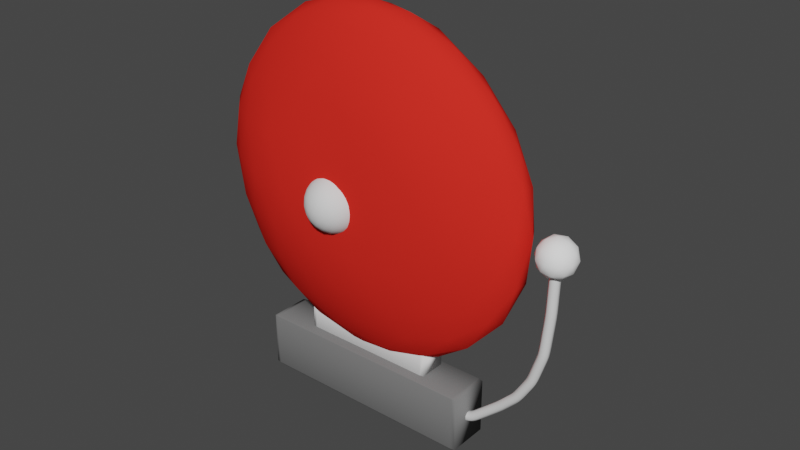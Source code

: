 # Source: School_Bell.blend  (saved by Blender 2.81.16; exported with 4.5.12 LTS)
import bpy
from mathutils import Matrix  # noqa: F401  (used for matrix-valued properties, if any)

bpy.ops.wm.read_factory_settings(use_empty=True)
scene = bpy.context.scene
scene.name = 'Scene'

# ---- collections
col_collection = bpy.data.collections.new('Collection'); scene.collection.children.link(col_collection)

# ---- materials (node trees are filled in below, after node groups)
mat_red = bpy.data.materials.new('Red')
mat_red.use_transparent_shadow = False
mat_red.diffuse_color = (0.8, 0.02687, 0.01829, 1.0)
mat_red.roughness = 0.07725
mat_red.metallic = 0.2698
mat_white = bpy.data.materials.new('White')
mat_white.use_transparent_shadow = False
mat_white.roughness = 0.1937
mat_white.metallic = 0.1534
mat_grey = bpy.data.materials.new('Grey')
mat_grey.use_transparent_shadow = False
mat_grey.diffuse_color = (0.1845, 0.1845, 0.1845, 1.0)
mat_grey.roughness = 0.6434
mat_grey.metallic = 0.2434
mat_white_2 = bpy.data.materials.new('White 2')
mat_white_2.use_transparent_shadow = False
mat_white_2.roughness = 0.6243
mat_light_grey = bpy.data.materials.new('Light Grey')
mat_light_grey.use_transparent_shadow = False
mat_light_grey.diffuse_color = (1.0, 1.0, 1.0, 1.0)
mat_light_grey.specular_intensity = 0.4418
mat_light_grey.metallic = 0.5397

# ---- material node trees

# ---- world
world_world = bpy.data.worlds.new('World'); scene.world = world_world
world_world.use_nodes = True; world_world.node_tree.nodes.clear()
_N = world_world.node_tree.nodes; _L = world_world.node_tree.links
n0 = _N.new('ShaderNodeOutputWorld'); n0.name = 'World Output'; n0.location = (300, 300)
n1 = _N.new('ShaderNodeBackground'); n1.name = 'Background'; n1.location = (10, 300)
n1.inputs[0].default_value = (0.05088, 0.05088, 0.05088, 1.0)
_L.new(n1.outputs[0], n0.inputs[0])
n0.is_active_output = True
world_world.color = (0.05088, 0.05088, 0.05088)
world_world.use_sun_shadow = False
world_world.sun_shadow_jitter_overblur = 0.0

# ---- meshes
me_icosphere_001 = bpy.data.meshes.new('Icosphere.001')
me_icosphere_001.from_pydata([(0.0, 0.0, -1.0), (0.7236, -0.5475, -0.4472), (-0.2764, -1.101, -0.4472), (-0.8944, -0.009384, -0.4472), (-0.2764, 0.4668, -0.4472), (0.7236, 0.482, -0.4472), (0.2764, -1.166, 0.4472), (-0.7236, -0.5876, 0.4472), (-0.7236, 0.4785, 0.4472), (0.2764, 0.4461, 0.4472), (0.8944, -0.01821, 0.4472), (0.0, -0.05265, 1.0), (-0.2328, -0.8292, -0.6575), (-0.1625, -0.5125, -0.8507), (-0.07761, -0.2389, -0.9679), (0.2032, -0.1521, -0.9679), (0.4253, -0.3299, -0.8507), (0.6095, -0.467, -0.6575), (0.5319, -0.7666, -0.5023), (0.2629, -0.9887, -0.5257), (-0.02964, -1.09, -0.5023), (0.8127, 0.2938, -0.5023), (0.8506, 0.0, -0.5257), (0.8127, -0.2959, -0.5023), (0.2032, 0.1465, -0.9679), (0.4253, 0.3023, -0.8507), (0.6095, 0.4225, -0.6575), (-0.7534, -0.02921, -0.6575), (-0.5257, -0.02081, -0.8507), (-0.2511, -1.856e-05, -0.9679), (-0.484, -0.8906, -0.5023), (-0.6882, -0.5797, -0.5257), (-0.8311, -0.2678, -0.5023), (-0.2328, 0.5337, -0.6575), (-0.1625, 0.4657, -0.8507), (-0.07761, 0.2387, -0.9679), (-0.8311, 0.2253, -0.5023), (-0.6882, 0.4412, -0.5257), (-0.484, 0.5091, -0.5023), (-0.02964, 0.4732, -0.5023), (0.2629, 0.4966, -0.5257), (0.5319, 0.5353, -0.5023), (0.9566, -0.154, 0.2511), (0.9511, -0.3383, -1.752e-08), (0.8607, -0.476, -0.2512), (0.8607, 0.4217, -0.2512), (0.9511, 0.3003, 1.752e-08), (0.9566, 0.1461, 0.2511), (0.1552, -1.268, 0.2512), (0.0, -1.342, -1.752e-08), (-0.1552, -1.291, -0.2512), (0.6872, -0.7862, -0.2512), (0.5878, -1.031, 1.752e-08), (0.436, -1.197, 0.2512), (-0.8607, -0.5005, 0.2512), (-0.9511, -0.3444, -1.752e-08), (-0.9566, -0.1545, -0.2511), (-0.436, -1.18, -0.2512), (-0.5878, -1.126, 1.752e-08), (-0.6872, -0.8807, 0.2512), (-0.6872, 0.5237, 0.2512), (-0.5878, 0.4797, -1.752e-08), (-0.436, 0.4525, -0.2512), (-0.9566, 0.1464, -0.2511), (-0.9511, 0.3005, 1.752e-08), (-0.8607, 0.4222, 0.2512), (0.436, 0.4367, 0.2512), (0.5878, 0.4871, -1.752e-08), (0.6872, 0.5327, -0.2512), (-0.1552, 0.3413, -0.2512), (0.0, 0.2552, 1.752e-08), (0.1552, 0.3453, 0.2512), (0.8311, -0.2952, 0.5023), (0.6882, -0.6497, 0.5257), (0.484, -0.9894, 0.5023), (0.02964, -1.132, 0.5023), (-0.2629, -1.021, 0.5257), (-0.5319, -0.7969, 0.5023), (-0.8127, -0.3064, 0.5023), (-0.8506, -0.0006319, 0.5257), (-0.8127, 0.2935, 0.5023), (-0.5319, 0.5328, 0.5023), (-0.2629, 0.4974, 0.5257), (0.02964, 0.4493, 0.5023), (0.484, 0.4769, 0.5023), (0.6882, 0.4182, 0.5257), (0.8311, 0.2126, 0.5023), (0.07761, -0.3063, 0.9679), (0.1625, -0.6068, 0.8507), (0.2328, -0.9433, 0.6575), (0.7534, -0.05685, 0.6575), (0.5257, -0.04047, 0.8507), (0.2511, -0.0202, 0.9679), (-0.2032, -0.2068, 0.9679), (-0.4253, -0.3386, 0.8507), (-0.6095, -0.4626, 0.6575), (-0.2032, 0.106, 0.9679), (-0.4253, 0.2983, 0.8507), (-0.6095, 0.4244, 0.6575), (0.07761, 0.2004, 0.9679), (0.1625, 0.4369, 0.8507), (0.2328, 0.5079, 0.6575), (0.3618, 0.2513, 0.8944), (0.6382, 0.2127, 0.7236), (0.4472, 0.441, 0.7236), (-0.1382, 0.3654, 0.8944), (-0.05279, 0.4902, 0.7236), (-0.3618, 0.4999, 0.7236), (-0.4472, -0.01094, 0.8944), (-0.6708, 0.1625, 0.7236), (-0.6708, -0.1629, 0.7236), (-0.1382, -0.5353, 0.8944), (-0.3618, -0.6781, 0.7236), (-0.05279, -0.8782, 0.7236), (0.3618, -0.3059, 0.8944), (0.4472, -0.6738, 0.7236), (0.6382, -0.3592, 0.7236), (0.8618, 0.4079, 0.2764), (0.809, 0.4986, 0.0), (0.6708, 0.5157, 0.2764), (-0.1382, 0.3587, 0.2764), (-0.309, 0.3404, -4.92e-07), (-0.4472, 0.4566, 0.2764), (-0.9472, 0.1619, 0.2764), (-1.0, -0.008971, 6.232e-07), (-0.9472, -0.1689, 0.2764), (-0.4472, -1.161, 0.2764), (-0.309, -1.338, -7.872e-07), (-0.1382, -1.249, 0.2764), (0.6708, -0.8876, 0.2764), (0.809, -0.6849, -1.902e-06), (0.8618, -0.476, 0.2764), (0.309, 0.3519, -2.615e-14), (0.4472, 0.4805, -0.2764), (0.1382, 0.3557, -0.2764), (-0.809, 0.4979, -7.845e-14), (-0.6708, 0.5255, -0.2764), (-0.8618, 0.4089, -0.2764), (-0.809, -0.7184, 8.031e-14), (-0.8618, -0.4702, -0.2764), (-0.6708, -0.8575, -0.2764), (0.309, -1.249, 2.802e-14), (0.1382, -1.246, -0.2764), (0.4472, -1.054, -0.2764), (1.0, -0.008339, 0.0), (0.9472, -0.168, -0.2764), (0.9472, 0.1615, -0.2764), (0.3618, 0.5033, -0.7236), (0.1382, 0.4093, -0.8944), (0.05279, 0.5374, -0.7236), (-0.4472, 0.4608, -0.7236), (-0.3618, 0.258, -0.8944), (-0.6382, 0.2368, -0.7236), (-0.6382, -0.3124, -0.7236), (-0.3618, -0.2784, -0.8944), (-0.4472, -0.6022, -0.7236), (0.6708, 0.1618, -0.7236), (0.6708, -0.1664, -0.7236), (0.4472, -0.005863, -0.8944), (0.05279, -0.7679, -0.7236), (0.1382, -0.4451, -0.8944), (0.3618, -0.6602, -0.7236)], [], [(0, 15, 14), (1, 17, 23), (0, 14, 29), (0, 29, 35), (0, 35, 24), (1, 23, 44), (2, 20, 50), (3, 32, 56), (4, 38, 62), (5, 41, 68), (1, 44, 51), (2, 50, 57), (3, 56, 63), (4, 62, 69), (5, 68, 45), (6, 74, 89), (7, 77, 95), (8, 80, 98), (9, 83, 101), (10, 86, 90), (92, 99, 11), (91, 102, 92), (90, 103, 91), (92, 102, 99), (102, 100, 99), (91, 103, 102), (103, 104, 102), (102, 104, 100), (104, 101, 100), (90, 86, 103), (86, 85, 103), (103, 85, 104), (85, 84, 104), (104, 84, 101), (84, 9, 101), (99, 96, 11), (100, 105, 99), (101, 106, 100), (99, 105, 96), (105, 97, 96), (100, 106, 105), (106, 107, 105), (105, 107, 97), (107, 98, 97), (101, 83, 106), (83, 82, 106), (106, 82, 107), (82, 81, 107), (107, 81, 98), (81, 8, 98), (96, 93, 11), (97, 108, 96), (98, 109, 97), (96, 108, 93), (108, 94, 93), (97, 109, 108), (109, 110, 108), (108, 110, 94), (110, 95, 94), (98, 80, 109), (80, 79, 109), (109, 79, 110), (79, 78, 110), (110, 78, 95), (78, 7, 95), (93, 87, 11), (94, 111, 93), (95, 112, 94), (93, 111, 87), (111, 88, 87), (94, 112, 111), (112, 113, 111), (111, 113, 88), (113, 89, 88), (95, 77, 112), (77, 76, 112), (112, 76, 113), (76, 75, 113), (113, 75, 89), (75, 6, 89), (87, 92, 11), (88, 114, 87), (89, 115, 88), (87, 114, 92), (114, 91, 92), (88, 115, 114), (115, 116, 114), (114, 116, 91), (116, 90, 91), (89, 74, 115), (74, 73, 115), (115, 73, 116), (73, 72, 116), (116, 72, 90), (72, 10, 90), (47, 86, 10), (46, 117, 47), (45, 118, 46), (47, 117, 86), (117, 85, 86), (46, 118, 117), (118, 119, 117), (117, 119, 85), (119, 84, 85), (45, 68, 118), (68, 67, 118), (118, 67, 119), (67, 66, 119), (119, 66, 84), (66, 9, 84), (71, 83, 9), (70, 120, 71), (69, 121, 70), (71, 120, 83), (120, 82, 83), (70, 121, 120), (121, 122, 120), (120, 122, 82), (122, 81, 82), (69, 62, 121), (62, 61, 121), (121, 61, 122), (61, 60, 122), (122, 60, 81), (60, 8, 81), (65, 80, 8), (64, 123, 65), (63, 124, 64), (65, 123, 80), (123, 79, 80), (64, 124, 123), (124, 125, 123), (123, 125, 79), (125, 78, 79), (63, 56, 124), (56, 55, 124), (124, 55, 125), (55, 54, 125), (125, 54, 78), (54, 7, 78), (59, 77, 7), (58, 126, 59), (57, 127, 58), (59, 126, 77), (126, 76, 77), (58, 127, 126), (127, 128, 126), (126, 128, 76), (128, 75, 76), (57, 50, 127), (50, 49, 127), (127, 49, 128), (49, 48, 128), (128, 48, 75), (48, 6, 75), (53, 74, 6), (52, 129, 53), (51, 130, 52), (53, 129, 74), (129, 73, 74), (52, 130, 129), (130, 131, 129), (129, 131, 73), (131, 72, 73), (51, 44, 130), (44, 43, 130), (130, 43, 131), (43, 42, 131), (131, 42, 72), (42, 10, 72), (66, 71, 9), (67, 132, 66), (68, 133, 67), (66, 132, 71), (132, 70, 71), (67, 133, 132), (133, 134, 132), (132, 134, 70), (134, 69, 70), (68, 41, 133), (41, 40, 133), (133, 40, 134), (40, 39, 134), (134, 39, 69), (39, 4, 69), (60, 65, 8), (61, 135, 60), (62, 136, 61), (60, 135, 65), (135, 64, 65), (61, 136, 135), (136, 137, 135), (135, 137, 64), (137, 63, 64), (62, 38, 136), (38, 37, 136), (136, 37, 137), (37, 36, 137), (137, 36, 63), (36, 3, 63), (54, 59, 7), (55, 138, 54), (56, 139, 55), (54, 138, 59), (138, 58, 59), (55, 139, 138), (139, 140, 138), (138, 140, 58), (140, 57, 58), (56, 32, 139), (32, 31, 139), (139, 31, 140), (31, 30, 140), (140, 30, 57), (30, 2, 57), (48, 53, 6), (49, 141, 48), (50, 142, 49), (48, 141, 53), (141, 52, 53), (49, 142, 141), (142, 143, 141), (141, 143, 52), (143, 51, 52), (50, 20, 142), (20, 19, 142), (142, 19, 143), (19, 18, 143), (143, 18, 51), (18, 1, 51), (42, 47, 10), (43, 144, 42), (44, 145, 43), (42, 144, 47), (144, 46, 47), (43, 145, 144), (145, 146, 144), (144, 146, 46), (146, 45, 46), (44, 23, 145), (23, 22, 145), (145, 22, 146), (22, 21, 146), (146, 21, 45), (21, 5, 45), (26, 41, 5), (25, 147, 26), (24, 148, 25), (26, 147, 41), (147, 40, 41), (25, 148, 147), (148, 149, 147), (147, 149, 40), (149, 39, 40), (24, 35, 148), (35, 34, 148), (148, 34, 149), (34, 33, 149), (149, 33, 39), (33, 4, 39), (33, 38, 4), (34, 150, 33), (35, 151, 34), (33, 150, 38), (150, 37, 38), (34, 151, 150), (151, 152, 150), (150, 152, 37), (152, 36, 37), (35, 29, 151), (29, 28, 151), (151, 28, 152), (28, 27, 152), (152, 27, 36), (27, 3, 36), (27, 32, 3), (28, 153, 27), (29, 154, 28), (27, 153, 32), (153, 31, 32), (28, 154, 153), (154, 155, 153), (153, 155, 31), (155, 30, 31), (29, 14, 154), (14, 13, 154), (154, 13, 155), (13, 12, 155), (155, 12, 30), (12, 2, 30), (21, 26, 5), (22, 156, 21), (23, 157, 22), (21, 156, 26), (156, 25, 26), (22, 157, 156), (157, 158, 156), (156, 158, 25), (158, 24, 25), (23, 17, 157), (17, 16, 157), (157, 16, 158), (16, 15, 158), (158, 15, 24), (15, 0, 24), (12, 20, 2), (13, 159, 12), (14, 160, 13), (12, 159, 20), (159, 19, 20), (13, 160, 159), (160, 161, 159), (159, 161, 19), (161, 18, 19), (14, 15, 160), (15, 16, 160), (160, 16, 161), (16, 17, 161), (161, 17, 18), (17, 1, 18)])
me_icosphere_001.polygons.foreach_set('use_smooth', [True] * 320)
_uv = me_icosphere_001.uv_layers.new(name='UVMap')
_uv.uv.foreach_set('vector', [0.8182, 0.0, 0.7955, 0.03937, 0.8409, 0.03937, 0.7273, 0.1575, 0.7045, 0.1181, 0.6818, 0.1575, 0.09091, 0.0, 0.06818, 0.03937, 0.1136, 0.03937, 0.2727, 0.0, 0.25, 0.03937, 0.2955, 0.03937, 0.4545, 0.0, 0.4318, 0.03937, 0.4773, 0.03937, 0.7273, 0.1575, 0.6818, 0.1575, 0.7045, 0.1968, 0.9091, 0.1575, 0.8636, 0.1575, 0.8864, 0.1968, 0.1818, 0.1575, 0.1364, 0.1575, 0.1591, 0.1968, 0.3636, 0.1575, 0.3182, 0.1575, 0.3409, 0.1968, 0.5455, 0.1575, 0.5, 0.1575, 0.5227, 0.1968, 0.7273, 0.1575, 0.7045, 0.1968, 0.75, 0.1968, 0.9091, 0.1575, 0.8864, 0.1968, 0.9318, 0.1968, 0.1818, 0.1575, 0.1591, 0.1968, 0.2045, 0.1968, 0.3636, 0.1575, 0.3409, 0.1968, 0.3864, 0.1968, 0.5455, 0.1575, 0.5227, 0.1968, 0.5682, 0.1968, 0.8182, 0.3149, 0.7727, 0.3149, 0.7955, 0.3543, 1.0, 0.3149, 0.9545, 0.3149, 0.9773, 0.3543, 0.2727, 0.3149, 0.2273, 0.3149, 0.25, 0.3543, 0.4545, 0.3149, 0.4091, 0.3149, 0.4318, 0.3543, 0.6364, 0.3149, 0.5909, 0.3149, 0.6136, 0.3543, 0.5682, 0.433, 0.5227, 0.433, 0.5455, 0.4724, 0.5909, 0.3937, 0.5455, 0.3937, 0.5682, 0.433, 0.6136, 0.3543, 0.5682, 0.3543, 0.5909, 0.3937, 0.5682, 0.433, 0.5455, 0.3937, 0.5227, 0.433, 0.5455, 0.3937, 0.5, 0.3937, 0.5227, 0.433, 0.5909, 0.3937, 0.5682, 0.3543, 0.5455, 0.3937, 0.5682, 0.3543, 0.5227, 0.3543, 0.5455, 0.3937, 0.5455, 0.3937, 0.5227, 0.3543, 0.5, 0.3937, 0.5227, 0.3543, 0.4773, 0.3543, 0.5, 0.3937, 0.6136, 0.3543, 0.5909, 0.3149, 0.5682, 0.3543, 0.5909, 0.3149, 0.5455, 0.3149, 0.5682, 0.3543, 0.5682, 0.3543, 0.5455, 0.3149, 0.5227, 0.3543, 0.5455, 0.3149, 0.5, 0.3149, 0.5227, 0.3543, 0.5227, 0.3543, 0.5, 0.3149, 0.4773, 0.3543, 0.5, 0.3149, 0.4545, 0.3149, 0.4773, 0.3543, 0.3864, 0.433, 0.3409, 0.433, 0.3636, 0.4724, 0.4091, 0.3937, 0.3636, 0.3937, 0.3864, 0.433, 0.4318, 0.3543, 0.3864, 0.3543, 0.4091, 0.3937, 0.3864, 0.433, 0.3636, 0.3937, 0.3409, 0.433, 0.3636, 0.3937, 0.3182, 0.3937, 0.3409, 0.433, 0.4091, 0.3937, 0.3864, 0.3543, 0.3636, 0.3937, 0.3864, 0.3543, 0.3409, 0.3543, 0.3636, 0.3937, 0.3636, 0.3937, 0.3409, 0.3543, 0.3182, 0.3937, 0.3409, 0.3543, 0.2955, 0.3543, 0.3182, 0.3937, 0.4318, 0.3543, 0.4091, 0.3149, 0.3864, 0.3543, 0.4091, 0.3149, 0.3636, 0.3149, 0.3864, 0.3543, 0.3864, 0.3543, 0.3636, 0.3149, 0.3409, 0.3543, 0.3636, 0.3149, 0.3182, 0.3149, 0.3409, 0.3543, 0.3409, 0.3543, 0.3182, 0.3149, 0.2955, 0.3543, 0.3182, 0.3149, 0.2727, 0.3149, 0.2955, 0.3543, 0.2045, 0.433, 0.1591, 0.433, 0.1818, 0.4724, 0.2273, 0.3937, 0.1818, 0.3937, 0.2045, 0.433, 0.25, 0.3543, 0.2045, 0.3543, 0.2273, 0.3937, 0.2045, 0.433, 0.1818, 0.3937, 0.1591, 0.433, 0.1818, 0.3937, 0.1364, 0.3937, 0.1591, 0.433, 0.2273, 0.3937, 0.2045, 0.3543, 0.1818, 0.3937, 0.2045, 0.3543, 0.1591, 0.3543, 0.1818, 0.3937, 0.1818, 0.3937, 0.1591, 0.3543, 0.1364, 0.3937, 0.1591, 0.3543, 0.1136, 0.3543, 0.1364, 0.3937, 0.25, 0.3543, 0.2273, 0.3149, 0.2045, 0.3543, 0.2273, 0.3149, 0.1818, 0.3149, 0.2045, 0.3543, 0.2045, 0.3543, 0.1818, 0.3149, 0.1591, 0.3543, 0.1818, 0.3149, 0.1364, 0.3149, 0.1591, 0.3543, 0.1591, 0.3543, 0.1364, 0.3149, 0.1136, 0.3543, 0.1364, 0.3149, 0.09091, 0.3149, 0.1136, 0.3543, 0.9318, 0.433, 0.8864, 0.433, 0.9091, 0.4724, 0.9545, 0.3937, 0.9091, 0.3937, 0.9318, 0.433, 0.9773, 0.3543, 0.9318, 0.3543, 0.9545, 0.3937, 0.9318, 0.433, 0.9091, 0.3937, 0.8864, 0.433, 0.9091, 0.3937, 0.8636, 0.3937, 0.8864, 0.433, 0.9545, 0.3937, 0.9318, 0.3543, 0.9091, 0.3937, 0.9318, 0.3543, 0.8864, 0.3543, 0.9091, 0.3937, 0.9091, 0.3937, 0.8864, 0.3543, 0.8636, 0.3937, 0.8864, 0.3543, 0.8409, 0.3543, 0.8636, 0.3937, 0.9773, 0.3543, 0.9545, 0.3149, 0.9318, 0.3543, 0.9545, 0.3149, 0.9091, 0.3149, 0.9318, 0.3543, 0.9318, 0.3543, 0.9091, 0.3149, 0.8864, 0.3543, 0.9091, 0.3149, 0.8636, 0.3149, 0.8864, 0.3543, 0.8864, 0.3543, 0.8636, 0.3149, 0.8409, 0.3543, 0.8636, 0.3149, 0.8182, 0.3149, 0.8409, 0.3543, 0.75, 0.433, 0.7045, 0.433, 0.7273, 0.4724, 0.7727, 0.3937, 0.7273, 0.3937, 0.75, 0.433, 0.7955, 0.3543, 0.75, 0.3543, 0.7727, 0.3937, 0.75, 0.433, 0.7273, 0.3937, 0.7045, 0.433, 0.7273, 0.3937, 0.6818, 0.3937, 0.7045, 0.433, 0.7727, 0.3937, 0.75, 0.3543, 0.7273, 0.3937, 0.75, 0.3543, 0.7045, 0.3543, 0.7273, 0.3937, 0.7273, 0.3937, 0.7045, 0.3543, 0.6818, 0.3937, 0.7045, 0.3543, 0.6591, 0.3543, 0.6818, 0.3937, 0.7955, 0.3543, 0.7727, 0.3149, 0.75, 0.3543, 0.7727, 0.3149, 0.7273, 0.3149, 0.75, 0.3543, 0.75, 0.3543, 0.7273, 0.3149, 0.7045, 0.3543, 0.7273, 0.3149, 0.6818, 0.3149, 0.7045, 0.3543, 0.7045, 0.3543, 0.6818, 0.3149, 0.6591, 0.3543, 0.6818, 0.3149, 0.6364, 0.3149, 0.6591, 0.3543, 0.6136, 0.2756, 0.5909, 0.3149, 0.6364, 0.3149, 0.5909, 0.2362, 0.5682, 0.2756, 0.6136, 0.2756, 0.5682, 0.1968, 0.5455, 0.2362, 0.5909, 0.2362, 0.6136, 0.2756, 0.5682, 0.2756, 0.5909, 0.3149, 0.5682, 0.2756, 0.5455, 0.3149, 0.5909, 0.3149, 0.5909, 0.2362, 0.5455, 0.2362, 0.5682, 0.2756, 0.5455, 0.2362, 0.5227, 0.2756, 0.5682, 0.2756, 0.5682, 0.2756, 0.5227, 0.2756, 0.5455, 0.3149, 0.5227, 0.2756, 0.5, 0.3149, 0.5455, 0.3149, 0.5682, 0.1968, 0.5227, 0.1968, 0.5455, 0.2362, 0.5227, 0.1968, 0.5, 0.2362, 0.5455, 0.2362, 0.5455, 0.2362, 0.5, 0.2362, 0.5227, 0.2756, 0.5, 0.2362, 0.4773, 0.2756, 0.5227, 0.2756, 0.5227, 0.2756, 0.4773, 0.2756, 0.5, 0.3149, 0.4773, 0.2756, 0.4545, 0.3149, 0.5, 0.3149, 0.4318, 0.2756, 0.4091, 0.3149, 0.4545, 0.3149, 0.4091, 0.2362, 0.3864, 0.2756, 0.4318, 0.2756, 0.3864, 0.1968, 0.3636, 0.2362, 0.4091, 0.2362, 0.4318, 0.2756, 0.3864, 0.2756, 0.4091, 0.3149, 0.3864, 0.2756, 0.3636, 0.3149, 0.4091, 0.3149, 0.4091, 0.2362, 0.3636, 0.2362, 0.3864, 0.2756, 0.3636, 0.2362, 0.3409, 0.2756, 0.3864, 0.2756, 0.3864, 0.2756, 0.3409, 0.2756, 0.3636, 0.3149, 0.3409, 0.2756, 0.3182, 0.3149, 0.3636, 0.3149, 0.3864, 0.1968, 0.3409, 0.1968, 0.3636, 0.2362, 0.3409, 0.1968, 0.3182, 0.2362, 0.3636, 0.2362, 0.3636, 0.2362, 0.3182, 0.2362, 0.3409, 0.2756, 0.3182, 0.2362, 0.2955, 0.2756, 0.3409, 0.2756, 0.3409, 0.2756, 0.2955, 0.2756, 0.3182, 0.3149, 0.2955, 0.2756, 0.2727, 0.3149, 0.3182, 0.3149, 0.25, 0.2756, 0.2273, 0.3149, 0.2727, 0.3149, 0.2273, 0.2362, 0.2045, 0.2756, 0.25, 0.2756, 0.2045, 0.1968, 0.1818, 0.2362, 0.2273, 0.2362, 0.25, 0.2756, 0.2045, 0.2756, 0.2273, 0.3149, 0.2045, 0.2756, 0.1818, 0.3149, 0.2273, 0.3149, 0.2273, 0.2362, 0.1818, 0.2362, 0.2045, 0.2756, 0.1818, 0.2362, 0.1591, 0.2756, 0.2045, 0.2756, 0.2045, 0.2756, 0.1591, 0.2756, 0.1818, 0.3149, 0.1591, 0.2756, 0.1364, 0.3149, 0.1818, 0.3149, 0.2045, 0.1968, 0.1591, 0.1968, 0.1818, 0.2362, 0.1591, 0.1968, 0.1364, 0.2362, 0.1818, 0.2362, 0.1818, 0.2362, 0.1364, 0.2362, 0.1591, 0.2756, 0.1364, 0.2362, 0.1136, 0.2756, 0.1591, 0.2756, 0.1591, 0.2756, 0.1136, 0.2756, 0.1364, 0.3149, 0.1136, 0.2756, 0.09091, 0.3149, 0.1364, 0.3149, 0.9773, 0.2756, 0.9545, 0.3149, 1.0, 0.3149, 0.9545, 0.2362, 0.9318, 0.2756, 0.9773, 0.2756, 0.9318, 0.1968, 0.9091, 0.2362, 0.9545, 0.2362, 0.9773, 0.2756, 0.9318, 0.2756, 0.9545, 0.3149, 0.9318, 0.2756, 0.9091, 0.3149, 0.9545, 0.3149, 0.9545, 0.2362, 0.9091, 0.2362, 0.9318, 0.2756, 0.9091, 0.2362, 0.8864, 0.2756, 0.9318, 0.2756, 0.9318, 0.2756, 0.8864, 0.2756, 0.9091, 0.3149, 0.8864, 0.2756, 0.8636, 0.3149, 0.9091, 0.3149, 0.9318, 0.1968, 0.8864, 0.1968, 0.9091, 0.2362, 0.8864, 0.1968, 0.8636, 0.2362, 0.9091, 0.2362, 0.9091, 0.2362, 0.8636, 0.2362, 0.8864, 0.2756, 0.8636, 0.2362, 0.8409, 0.2756, 0.8864, 0.2756, 0.8864, 0.2756, 0.8409, 0.2756, 0.8636, 0.3149, 0.8409, 0.2756, 0.8182, 0.3149, 0.8636, 0.3149, 0.7955, 0.2756, 0.7727, 0.3149, 0.8182, 0.3149, 0.7727, 0.2362, 0.75, 0.2756, 0.7955, 0.2756, 0.75, 0.1968, 0.7273, 0.2362, 0.7727, 0.2362, 0.7955, 0.2756, 0.75, 0.2756, 0.7727, 0.3149, 0.75, 0.2756, 0.7273, 0.3149, 0.7727, 0.3149, 0.7727, 0.2362, 0.7273, 0.2362, 0.75, 0.2756, 0.7273, 0.2362, 0.7045, 0.2756, 0.75, 0.2756, 0.75, 0.2756, 0.7045, 0.2756, 0.7273, 0.3149, 0.7045, 0.2756, 0.6818, 0.3149, 0.7273, 0.3149, 0.75, 0.1968, 0.7045, 0.1968, 0.7273, 0.2362, 0.7045, 0.1968, 0.6818, 0.2362, 0.7273, 0.2362, 0.7273, 0.2362, 0.6818, 0.2362, 0.7045, 0.2756, 0.6818, 0.2362, 0.6591, 0.2756, 0.7045, 0.2756, 0.7045, 0.2756, 0.6591, 0.2756, 0.6818, 0.3149, 0.6591, 0.2756, 0.6364, 0.3149, 0.6818, 0.3149, 0.4773, 0.2756, 0.4318, 0.2756, 0.4545, 0.3149, 0.5, 0.2362, 0.4545, 0.2362, 0.4773, 0.2756, 0.5227, 0.1968, 0.4773, 0.1968, 0.5, 0.2362, 0.4773, 0.2756, 0.4545, 0.2362, 0.4318, 0.2756, 0.4545, 0.2362, 0.4091, 0.2362, 0.4318, 0.2756, 0.5, 0.2362, 0.4773, 0.1968, 0.4545, 0.2362, 0.4773, 0.1968, 0.4318, 0.1968, 0.4545, 0.2362, 0.4545, 0.2362, 0.4318, 0.1968, 0.4091, 0.2362, 0.4318, 0.1968, 0.3864, 0.1968, 0.4091, 0.2362, 0.5227, 0.1968, 0.5, 0.1575, 0.4773, 0.1968, 0.5, 0.1575, 0.4545, 0.1575, 0.4773, 0.1968, 0.4773, 0.1968, 0.4545, 0.1575, 0.4318, 0.1968, 0.4545, 0.1575, 0.4091, 0.1575, 0.4318, 0.1968, 0.4318, 0.1968, 0.4091, 0.1575, 0.3864, 0.1968, 0.4091, 0.1575, 0.3636, 0.1575, 0.3864, 0.1968, 0.2955, 0.2756, 0.25, 0.2756, 0.2727, 0.3149, 0.3182, 0.2362, 0.2727, 0.2362, 0.2955, 0.2756, 0.3409, 0.1968, 0.2955, 0.1968, 0.3182, 0.2362, 0.2955, 0.2756, 0.2727, 0.2362, 0.25, 0.2756, 0.2727, 0.2362, 0.2273, 0.2362, 0.25, 0.2756, 0.3182, 0.2362, 0.2955, 0.1968, 0.2727, 0.2362, 0.2955, 0.1968, 0.25, 0.1968, 0.2727, 0.2362, 0.2727, 0.2362, 0.25, 0.1968, 0.2273, 0.2362, 0.25, 0.1968, 0.2045, 0.1968, 0.2273, 0.2362, 0.3409, 0.1968, 0.3182, 0.1575, 0.2955, 0.1968, 0.3182, 0.1575, 0.2727, 0.1575, 0.2955, 0.1968, 0.2955, 0.1968, 0.2727, 0.1575, 0.25, 0.1968, 0.2727, 0.1575, 0.2273, 0.1575, 0.25, 0.1968, 0.25, 0.1968, 0.2273, 0.1575, 0.2045, 0.1968, 0.2273, 0.1575, 0.1818, 0.1575, 0.2045, 0.1968, 0.1136, 0.2756, 0.06818, 0.2756, 0.09091, 0.3149, 0.1364, 0.2362, 0.09091, 0.2362, 0.1136, 0.2756, 0.1591, 0.1968, 0.1136, 0.1968, 0.1364, 0.2362, 0.1136, 0.2756, 0.09091, 0.2362, 0.06818, 0.2756, 0.09091, 0.2362, 0.04545, 0.2362, 0.06818, 0.2756, 0.1364, 0.2362, 0.1136, 0.1968, 0.09091, 0.2362, 0.1136, 0.1968, 0.06818, 0.1968, 0.09091, 0.2362, 0.09091, 0.2362, 0.06818, 0.1968, 0.04545, 0.2362, 0.06818, 0.1968, 0.02273, 0.1968, 0.04545, 0.2362, 0.1591, 0.1968, 0.1364, 0.1575, 0.1136, 0.1968, 0.1364, 0.1575, 0.09091, 0.1575, 0.1136, 0.1968, 0.1136, 0.1968, 0.09091, 0.1575, 0.06818, 0.1968, 0.09091, 0.1575, 0.04545, 0.1575, 0.06818, 0.1968, 0.06818, 0.1968, 0.04545, 0.1575, 0.02273, 0.1968, 0.04545, 0.1575, 0.0, 0.1575, 0.02273, 0.1968, 0.8409, 0.2756, 0.7955, 0.2756, 0.8182, 0.3149, 0.8636, 0.2362, 0.8182, 0.2362, 0.8409, 0.2756, 0.8864, 0.1968, 0.8409, 0.1968, 0.8636, 0.2362, 0.8409, 0.2756, 0.8182, 0.2362, 0.7955, 0.2756, 0.8182, 0.2362, 0.7727, 0.2362, 0.7955, 0.2756, 0.8636, 0.2362, 0.8409, 0.1968, 0.8182, 0.2362, 0.8409, 0.1968, 0.7955, 0.1968, 0.8182, 0.2362, 0.8182, 0.2362, 0.7955, 0.1968, 0.7727, 0.2362, 0.7955, 0.1968, 0.75, 0.1968, 0.7727, 0.2362, 0.8864, 0.1968, 0.8636, 0.1575, 0.8409, 0.1968, 0.8636, 0.1575, 0.8182, 0.1575, 0.8409, 0.1968, 0.8409, 0.1968, 0.8182, 0.1575, 0.7955, 0.1968, 0.8182, 0.1575, 0.7727, 0.1575, 0.7955, 0.1968, 0.7955, 0.1968, 0.7727, 0.1575, 0.75, 0.1968, 0.7727, 0.1575, 0.7273, 0.1575, 0.75, 0.1968, 0.6591, 0.2756, 0.6136, 0.2756, 0.6364, 0.3149, 0.6818, 0.2362, 0.6364, 0.2362, 0.6591, 0.2756, 0.7045, 0.1968, 0.6591, 0.1968, 0.6818, 0.2362, 0.6591, 0.2756, 0.6364, 0.2362, 0.6136, 0.2756, 0.6364, 0.2362, 0.5909, 0.2362, 0.6136, 0.2756, 0.6818, 0.2362, 0.6591, 0.1968, 0.6364, 0.2362, 0.6591, 0.1968, 0.6136, 0.1968, 0.6364, 0.2362, 0.6364, 0.2362, 0.6136, 0.1968, 0.5909, 0.2362, 0.6136, 0.1968, 0.5682, 0.1968, 0.5909, 0.2362, 0.7045, 0.1968, 0.6818, 0.1575, 0.6591, 0.1968, 0.6818, 0.1575, 0.6364, 0.1575, 0.6591, 0.1968, 0.6591, 0.1968, 0.6364, 0.1575, 0.6136, 0.1968, 0.6364, 0.1575, 0.5909, 0.1575, 0.6136, 0.1968, 0.6136, 0.1968, 0.5909, 0.1575, 0.5682, 0.1968, 0.5909, 0.1575, 0.5455, 0.1575, 0.5682, 0.1968, 0.5227, 0.1181, 0.5, 0.1575, 0.5455, 0.1575, 0.5, 0.07873, 0.4773, 0.1181, 0.5227, 0.1181, 0.4773, 0.03937, 0.4545, 0.07873, 0.5, 0.07873, 0.5227, 0.1181, 0.4773, 0.1181, 0.5, 0.1575, 0.4773, 0.1181, 0.4545, 0.1575, 0.5, 0.1575, 0.5, 0.07873, 0.4545, 0.07873, 0.4773, 0.1181, 0.4545, 0.07873, 0.4318, 0.1181, 0.4773, 0.1181, 0.4773, 0.1181, 0.4318, 0.1181, 0.4545, 0.1575, 0.4318, 0.1181, 0.4091, 0.1575, 0.4545, 0.1575, 0.4773, 0.03937, 0.4318, 0.03937, 0.4545, 0.07873, 0.4318, 0.03937, 0.4091, 0.07873, 0.4545, 0.07873, 0.4545, 0.07873, 0.4091, 0.07873, 0.4318, 0.1181, 0.4091, 0.07873, 0.3864, 0.1181, 0.4318, 0.1181, 0.4318, 0.1181, 0.3864, 0.1181, 0.4091, 0.1575, 0.3864, 0.1181, 0.3636, 0.1575, 0.4091, 0.1575, 0.3409, 0.1181, 0.3182, 0.1575, 0.3636, 0.1575, 0.3182, 0.07873, 0.2955, 0.1181, 0.3409, 0.1181, 0.2955, 0.03937, 0.2727, 0.07873, 0.3182, 0.07873, 0.3409, 0.1181, 0.2955, 0.1181, 0.3182, 0.1575, 0.2955, 0.1181, 0.2727, 0.1575, 0.3182, 0.1575, 0.3182, 0.07873, 0.2727, 0.07873, 0.2955, 0.1181, 0.2727, 0.07873, 0.25, 0.1181, 0.2955, 0.1181, 0.2955, 0.1181, 0.25, 0.1181, 0.2727, 0.1575, 0.25, 0.1181, 0.2273, 0.1575, 0.2727, 0.1575, 0.2955, 0.03937, 0.25, 0.03937, 0.2727, 0.07873, 0.25, 0.03937, 0.2273, 0.07873, 0.2727, 0.07873, 0.2727, 0.07873, 0.2273, 0.07873, 0.25, 0.1181, 0.2273, 0.07873, 0.2045, 0.1181, 0.25, 0.1181, 0.25, 0.1181, 0.2045, 0.1181, 0.2273, 0.1575, 0.2045, 0.1181, 0.1818, 0.1575, 0.2273, 0.1575, 0.1591, 0.1181, 0.1364, 0.1575, 0.1818, 0.1575, 0.1364, 0.07873, 0.1136, 0.1181, 0.1591, 0.1181, 0.1136, 0.03937, 0.09091, 0.07873, 0.1364, 0.07873, 0.1591, 0.1181, 0.1136, 0.1181, 0.1364, 0.1575, 0.1136, 0.1181, 0.09091, 0.1575, 0.1364, 0.1575, 0.1364, 0.07873, 0.09091, 0.07873, 0.1136, 0.1181, 0.09091, 0.07873, 0.06818, 0.1181, 0.1136, 0.1181, 0.1136, 0.1181, 0.06818, 0.1181, 0.09091, 0.1575, 0.06818, 0.1181, 0.04545, 0.1575, 0.09091, 0.1575, 0.1136, 0.03937, 0.06818, 0.03937, 0.09091, 0.07873, 0.06818, 0.03937, 0.04545, 0.07873, 0.09091, 0.07873, 0.09091, 0.07873, 0.04545, 0.07873, 0.06818, 0.1181, 0.04545, 0.07873, 0.02273, 0.1181, 0.06818, 0.1181, 0.06818, 0.1181, 0.02273, 0.1181, 0.04545, 0.1575, 0.02273, 0.1181, 0.0, 0.1575, 0.04545, 0.1575, 0.5909, 0.1575, 0.5682, 0.1181, 0.5455, 0.1575, 0.6364, 0.1575, 0.6136, 0.1181, 0.5909, 0.1575, 0.6818, 0.1575, 0.6591, 0.1181, 0.6364, 0.1575, 0.5909, 0.1575, 0.6136, 0.1181, 0.5682, 0.1181, 0.6136, 0.1181, 0.5909, 0.07873, 0.5682, 0.1181, 0.6364, 0.1575, 0.6591, 0.1181, 0.6136, 0.1181, 0.6591, 0.1181, 0.6364, 0.07873, 0.6136, 0.1181, 0.6136, 0.1181, 0.6364, 0.07873, 0.5909, 0.07873, 0.6364, 0.07873, 0.6136, 0.03937, 0.5909, 0.07873, 0.6818, 0.1575, 0.7045, 0.1181, 0.6591, 0.1181, 0.7045, 0.1181, 0.6818, 0.07873, 0.6591, 0.1181, 0.6591, 0.1181, 0.6818, 0.07873, 0.6364, 0.07873, 0.6818, 0.07873, 0.6591, 0.03937, 0.6364, 0.07873, 0.6364, 0.07873, 0.6591, 0.03937, 0.6136, 0.03937, 0.6591, 0.03937, 0.6364, 0.0, 0.6136, 0.03937, 0.8864, 0.1181, 0.8636, 0.1575, 0.9091, 0.1575, 0.8636, 0.07873, 0.8409, 0.1181, 0.8864, 0.1181, 0.8409, 0.03937, 0.8182, 0.07873, 0.8636, 0.07873, 0.8864, 0.1181, 0.8409, 0.1181, 0.8636, 0.1575, 0.8409, 0.1181, 0.8182, 0.1575, 0.8636, 0.1575, 0.8636, 0.07873, 0.8182, 0.07873, 0.8409, 0.1181, 0.8182, 0.07873, 0.7955, 0.1181, 0.8409, 0.1181, 0.8409, 0.1181, 0.7955, 0.1181, 0.8182, 0.1575, 0.7955, 0.1181, 0.7727, 0.1575, 0.8182, 0.1575, 0.8409, 0.03937, 0.7955, 0.03937, 0.8182, 0.07873, 0.7955, 0.03937, 0.7727, 0.07873, 0.8182, 0.07873, 0.8182, 0.07873, 0.7727, 0.07873, 0.7955, 0.1181, 0.7727, 0.07873, 0.75, 0.1181, 0.7955, 0.1181, 0.7955, 0.1181, 0.75, 0.1181, 0.7727, 0.1575, 0.75, 0.1181, 0.7273, 0.1575, 0.7727, 0.1575])
me_icosphere_001.materials.append(mat_red)
me_icosphere_001.use_remesh_fix_poles = True
me_icosphere_001.use_remesh_preserve_attributes = False
me_icosphere_001.use_mirror_vertex_groups = False
me_icosphere_001.update()
me_icosphere_002 = bpy.data.meshes.new('Icosphere.002')
me_icosphere_002.from_pydata([(0.0, 0.0, -1.0), (0.7236, -0.5257, -0.4472), (-0.2764, -0.8506, -0.4472), (-0.8944, 0.0, -0.4472), (-0.2764, 0.8506, -0.4472), (0.7236, 0.5257, -0.4472), (0.2764, -0.8506, 0.4472), (-0.7236, -0.5257, 0.4472), (-0.7236, 0.5257, 0.4472), (0.2764, 0.8506, 0.4472), (0.8944, 0.0, 0.4472), (0.0, 0.0, 1.0), (-0.2328, -0.7166, -0.6575), (-0.1625, -0.5, -0.8507), (-0.07761, -0.2389, -0.9679), (0.2032, -0.1476, -0.9679), (0.4253, -0.309, -0.8507), (0.6095, -0.4429, -0.6575), (0.5319, -0.6817, -0.5023), (0.2629, -0.809, -0.5257), (-0.02964, -0.8642, -0.5023), (0.8127, 0.2952, -0.5023), (0.8506, 0.0, -0.5257), (0.8127, -0.2952, -0.5023), (0.2032, 0.1476, -0.9679), (0.4253, 0.309, -0.8507), (0.6095, 0.4429, -0.6575), (-0.7534, 0.0, -0.6575), (-0.5257, 0.0, -0.8507), (-0.2511, 0.0, -0.9679), (-0.484, -0.7166, -0.5023), (-0.6882, -0.5, -0.5257), (-0.8311, -0.2389, -0.5023), (-0.2328, 0.7166, -0.6575), (-0.1625, 0.5, -0.8507), (-0.07761, 0.2389, -0.9679), (-0.8311, 0.2389, -0.5023), (-0.6882, 0.5, -0.5257), (-0.484, 0.7166, -0.5023), (-0.02964, 0.8642, -0.5023), (0.2629, 0.809, -0.5257), (0.5319, 0.6817, -0.5023), (0.9566, -0.1476, 0.2511), (0.9511, -0.309, -1.752e-08), (0.8607, -0.4429, -0.2512), (0.8607, 0.4429, -0.2512), (0.9511, 0.309, 1.752e-08), (0.9566, 0.1476, 0.2511), (0.1552, -0.9554, 0.2512), (0.0, -1.0, -1.752e-08), (-0.1552, -0.9554, -0.2512), (0.6872, -0.6817, -0.2512), (0.5878, -0.809, 1.752e-08), (0.436, -0.8642, 0.2512), (-0.8607, -0.4429, 0.2512), (-0.9511, -0.309, -1.752e-08), (-0.9566, -0.1476, -0.2511), (-0.436, -0.8642, -0.2512), (-0.5878, -0.809, 1.752e-08), (-0.6872, -0.6817, 0.2512), (-0.6872, 0.6817, 0.2512), (-0.5878, 0.809, -1.752e-08), (-0.436, 0.8642, -0.2512), (-0.9566, 0.1476, -0.2511), (-0.9511, 0.309, 1.752e-08), (-0.8607, 0.4429, 0.2512), (0.436, 0.8642, 0.2512), (0.5878, 0.809, -1.752e-08), (0.6872, 0.6817, -0.2512), (-0.1552, 0.9554, -0.2512), (0.0, 1.0, 1.752e-08), (0.1552, 0.9554, 0.2512), (0.8311, -0.2389, 0.5023), (0.6882, -0.5, 0.5257), (0.484, -0.7166, 0.5023), (0.02964, -0.8642, 0.5023), (-0.2629, -0.809, 0.5257), (-0.5319, -0.6817, 0.5023), (-0.8127, -0.2952, 0.5023), (-0.8506, 0.0, 0.5257), (-0.8127, 0.2952, 0.5023), (-0.5319, 0.6817, 0.5023), (-0.2629, 0.809, 0.5257), (0.02964, 0.8642, 0.5023), (0.484, 0.7166, 0.5023), (0.6882, 0.5, 0.5257), (0.8311, 0.2389, 0.5023), (0.07761, -0.2389, 0.9679), (0.1625, -0.5, 0.8507), (0.2328, -0.7166, 0.6575), (0.7534, 0.0, 0.6575), (0.5257, 0.0, 0.8507), (0.2511, 0.0, 0.9679), (-0.2032, -0.1476, 0.9679), (-0.4253, -0.309, 0.8507), (-0.6095, -0.4429, 0.6575), (-0.2032, 0.1476, 0.9679), (-0.4253, 0.309, 0.8507), (-0.6095, 0.4429, 0.6575), (0.07761, 0.2389, 0.9679), (0.1625, 0.5, 0.8507), (0.2328, 0.7166, 0.6575), (0.3618, 0.2629, 0.8944), (0.6382, 0.2629, 0.7236), (0.4472, 0.5257, 0.7236), (-0.1382, 0.4253, 0.8944), (-0.05279, 0.6882, 0.7236), (-0.3618, 0.5878, 0.7236), (-0.4472, 0.0, 0.8944), (-0.6708, 0.1625, 0.7236), (-0.6708, -0.1625, 0.7236), (-0.1382, -0.4253, 0.8944), (-0.3618, -0.5878, 0.7236), (-0.05279, -0.6882, 0.7236), (0.3618, -0.2629, 0.8944), (0.4472, -0.5257, 0.7236), (0.6382, -0.2629, 0.7236), (0.8618, 0.4253, 0.2764), (0.809, 0.5878, 0.0), (0.6708, 0.6882, 0.2764), (-0.1382, 0.9511, 0.2764), (-0.309, 0.9511, -4.92e-07), (-0.4472, 0.8506, 0.2764), (-0.9472, 0.1625, 0.2764), (-1.0, -3.608e-07, 6.232e-07), (-0.9472, -0.1625, 0.2764), (-0.4472, -0.8506, 0.2764), (-0.309, -0.9511, -7.872e-07), (-0.1382, -0.9511, 0.2764), (0.6708, -0.6882, 0.2764), (0.809, -0.5878, -1.902e-06), (0.8618, -0.4253, 0.2764), (0.309, 0.9511, -2.615e-14), (0.4472, 0.8506, -0.2764), (0.1382, 0.9511, -0.2764), (-0.809, 0.5878, -7.845e-14), (-0.6708, 0.6882, -0.2764), (-0.8618, 0.4253, -0.2764), (-0.809, -0.5878, 8.031e-14), (-0.8618, -0.4253, -0.2764), (-0.6708, -0.6882, -0.2764), (0.309, -0.9511, 2.802e-14), (0.1382, -0.9511, -0.2764), (0.4472, -0.8506, -0.2764), (1.0, 0.0, 0.0), (0.9472, -0.1625, -0.2764), (0.9472, 0.1625, -0.2764), (0.3618, 0.5878, -0.7236), (0.1382, 0.4253, -0.8944), (0.05279, 0.6882, -0.7236), (-0.4472, 0.5257, -0.7236), (-0.3618, 0.2629, -0.8944), (-0.6382, 0.2629, -0.7236), (-0.6382, -0.2629, -0.7236), (-0.3618, -0.2629, -0.8944), (-0.4472, -0.5257, -0.7236), (0.6708, 0.1625, -0.7236), (0.6708, -0.1625, -0.7236), (0.4472, -7.38e-07, -0.8944), (0.05279, -0.6882, -0.7236), (0.1382, -0.4253, -0.8944), (0.3618, -0.5878, -0.7236)], [], [(0, 15, 14), (1, 17, 23), (0, 14, 29), (0, 29, 35), (0, 35, 24), (1, 23, 44), (2, 20, 50), (3, 32, 56), (4, 38, 62), (5, 41, 68), (1, 44, 51), (2, 50, 57), (3, 56, 63), (4, 62, 69), (5, 68, 45), (6, 74, 89), (7, 77, 95), (8, 80, 98), (9, 83, 101), (10, 86, 90), (92, 99, 11), (91, 102, 92), (90, 103, 91), (92, 102, 99), (102, 100, 99), (91, 103, 102), (103, 104, 102), (102, 104, 100), (104, 101, 100), (90, 86, 103), (86, 85, 103), (103, 85, 104), (85, 84, 104), (104, 84, 101), (84, 9, 101), (99, 96, 11), (100, 105, 99), (101, 106, 100), (99, 105, 96), (105, 97, 96), (100, 106, 105), (106, 107, 105), (105, 107, 97), (107, 98, 97), (101, 83, 106), (83, 82, 106), (106, 82, 107), (82, 81, 107), (107, 81, 98), (81, 8, 98), (96, 93, 11), (97, 108, 96), (98, 109, 97), (96, 108, 93), (108, 94, 93), (97, 109, 108), (109, 110, 108), (108, 110, 94), (110, 95, 94), (98, 80, 109), (80, 79, 109), (109, 79, 110), (79, 78, 110), (110, 78, 95), (78, 7, 95), (93, 87, 11), (94, 111, 93), (95, 112, 94), (93, 111, 87), (111, 88, 87), (94, 112, 111), (112, 113, 111), (111, 113, 88), (113, 89, 88), (95, 77, 112), (77, 76, 112), (112, 76, 113), (76, 75, 113), (113, 75, 89), (75, 6, 89), (87, 92, 11), (88, 114, 87), (89, 115, 88), (87, 114, 92), (114, 91, 92), (88, 115, 114), (115, 116, 114), (114, 116, 91), (116, 90, 91), (89, 74, 115), (74, 73, 115), (115, 73, 116), (73, 72, 116), (116, 72, 90), (72, 10, 90), (47, 86, 10), (46, 117, 47), (45, 118, 46), (47, 117, 86), (117, 85, 86), (46, 118, 117), (118, 119, 117), (117, 119, 85), (119, 84, 85), (45, 68, 118), (68, 67, 118), (118, 67, 119), (67, 66, 119), (119, 66, 84), (66, 9, 84), (71, 83, 9), (70, 120, 71), (69, 121, 70), (71, 120, 83), (120, 82, 83), (70, 121, 120), (121, 122, 120), (120, 122, 82), (122, 81, 82), (69, 62, 121), (62, 61, 121), (121, 61, 122), (61, 60, 122), (122, 60, 81), (60, 8, 81), (65, 80, 8), (64, 123, 65), (63, 124, 64), (65, 123, 80), (123, 79, 80), (64, 124, 123), (124, 125, 123), (123, 125, 79), (125, 78, 79), (63, 56, 124), (56, 55, 124), (124, 55, 125), (55, 54, 125), (125, 54, 78), (54, 7, 78), (59, 77, 7), (58, 126, 59), (57, 127, 58), (59, 126, 77), (126, 76, 77), (58, 127, 126), (127, 128, 126), (126, 128, 76), (128, 75, 76), (57, 50, 127), (50, 49, 127), (127, 49, 128), (49, 48, 128), (128, 48, 75), (48, 6, 75), (53, 74, 6), (52, 129, 53), (51, 130, 52), (53, 129, 74), (129, 73, 74), (52, 130, 129), (130, 131, 129), (129, 131, 73), (131, 72, 73), (51, 44, 130), (44, 43, 130), (130, 43, 131), (43, 42, 131), (131, 42, 72), (42, 10, 72), (66, 71, 9), (67, 132, 66), (68, 133, 67), (66, 132, 71), (132, 70, 71), (67, 133, 132), (133, 134, 132), (132, 134, 70), (134, 69, 70), (68, 41, 133), (41, 40, 133), (133, 40, 134), (40, 39, 134), (134, 39, 69), (39, 4, 69), (60, 65, 8), (61, 135, 60), (62, 136, 61), (60, 135, 65), (135, 64, 65), (61, 136, 135), (136, 137, 135), (135, 137, 64), (137, 63, 64), (62, 38, 136), (38, 37, 136), (136, 37, 137), (37, 36, 137), (137, 36, 63), (36, 3, 63), (54, 59, 7), (55, 138, 54), (56, 139, 55), (54, 138, 59), (138, 58, 59), (55, 139, 138), (139, 140, 138), (138, 140, 58), (140, 57, 58), (56, 32, 139), (32, 31, 139), (139, 31, 140), (31, 30, 140), (140, 30, 57), (30, 2, 57), (48, 53, 6), (49, 141, 48), (50, 142, 49), (48, 141, 53), (141, 52, 53), (49, 142, 141), (142, 143, 141), (141, 143, 52), (143, 51, 52), (50, 20, 142), (20, 19, 142), (142, 19, 143), (19, 18, 143), (143, 18, 51), (18, 1, 51), (42, 47, 10), (43, 144, 42), (44, 145, 43), (42, 144, 47), (144, 46, 47), (43, 145, 144), (145, 146, 144), (144, 146, 46), (146, 45, 46), (44, 23, 145), (23, 22, 145), (145, 22, 146), (22, 21, 146), (146, 21, 45), (21, 5, 45), (26, 41, 5), (25, 147, 26), (24, 148, 25), (26, 147, 41), (147, 40, 41), (25, 148, 147), (148, 149, 147), (147, 149, 40), (149, 39, 40), (24, 35, 148), (35, 34, 148), (148, 34, 149), (34, 33, 149), (149, 33, 39), (33, 4, 39), (33, 38, 4), (34, 150, 33), (35, 151, 34), (33, 150, 38), (150, 37, 38), (34, 151, 150), (151, 152, 150), (150, 152, 37), (152, 36, 37), (35, 29, 151), (29, 28, 151), (151, 28, 152), (28, 27, 152), (152, 27, 36), (27, 3, 36), (27, 32, 3), (28, 153, 27), (29, 154, 28), (27, 153, 32), (153, 31, 32), (28, 154, 153), (154, 155, 153), (153, 155, 31), (155, 30, 31), (29, 14, 154), (14, 13, 154), (154, 13, 155), (13, 12, 155), (155, 12, 30), (12, 2, 30), (21, 26, 5), (22, 156, 21), (23, 157, 22), (21, 156, 26), (156, 25, 26), (22, 157, 156), (157, 158, 156), (156, 158, 25), (158, 24, 25), (23, 17, 157), (17, 16, 157), (157, 16, 158), (16, 15, 158), (158, 15, 24), (15, 0, 24), (12, 20, 2), (13, 159, 12), (14, 160, 13), (12, 159, 20), (159, 19, 20), (13, 160, 159), (160, 161, 159), (159, 161, 19), (161, 18, 19), (14, 15, 160), (15, 16, 160), (160, 16, 161), (16, 17, 161), (161, 17, 18), (17, 1, 18)])
me_icosphere_002.polygons.foreach_set('use_smooth', [True] * 320)
_uv = me_icosphere_002.uv_layers.new(name='UVMap')
_uv.uv.foreach_set('vector', [0.8182, 0.0, 0.7955, 0.03937, 0.8409, 0.03937, 0.7273, 0.1575, 0.7045, 0.1181, 0.6818, 0.1575, 0.09091, 0.0, 0.06818, 0.03937, 0.1136, 0.03937, 0.2727, 0.0, 0.25, 0.03937, 0.2955, 0.03937, 0.4545, 0.0, 0.4318, 0.03937, 0.4773, 0.03937, 0.7273, 0.1575, 0.6818, 0.1575, 0.7045, 0.1968, 0.9091, 0.1575, 0.8636, 0.1575, 0.8864, 0.1968, 0.1818, 0.1575, 0.1364, 0.1575, 0.1591, 0.1968, 0.3636, 0.1575, 0.3182, 0.1575, 0.3409, 0.1968, 0.5455, 0.1575, 0.5, 0.1575, 0.5227, 0.1968, 0.7273, 0.1575, 0.7045, 0.1968, 0.75, 0.1968, 0.9091, 0.1575, 0.8864, 0.1968, 0.9318, 0.1968, 0.1818, 0.1575, 0.1591, 0.1968, 0.2045, 0.1968, 0.3636, 0.1575, 0.3409, 0.1968, 0.3864, 0.1968, 0.5455, 0.1575, 0.5227, 0.1968, 0.5682, 0.1968, 0.8182, 0.3149, 0.7727, 0.3149, 0.7955, 0.3543, 1.0, 0.3149, 0.9545, 0.3149, 0.9773, 0.3543, 0.2727, 0.3149, 0.2273, 0.3149, 0.25, 0.3543, 0.4545, 0.3149, 0.4091, 0.3149, 0.4318, 0.3543, 0.6364, 0.3149, 0.5909, 0.3149, 0.6136, 0.3543, 0.5682, 0.433, 0.5227, 0.433, 0.5455, 0.4724, 0.5909, 0.3937, 0.5455, 0.3937, 0.5682, 0.433, 0.6136, 0.3543, 0.5682, 0.3543, 0.5909, 0.3937, 0.5682, 0.433, 0.5455, 0.3937, 0.5227, 0.433, 0.5455, 0.3937, 0.5, 0.3937, 0.5227, 0.433, 0.5909, 0.3937, 0.5682, 0.3543, 0.5455, 0.3937, 0.5682, 0.3543, 0.5227, 0.3543, 0.5455, 0.3937, 0.5455, 0.3937, 0.5227, 0.3543, 0.5, 0.3937, 0.5227, 0.3543, 0.4773, 0.3543, 0.5, 0.3937, 0.6136, 0.3543, 0.5909, 0.3149, 0.5682, 0.3543, 0.5909, 0.3149, 0.5455, 0.3149, 0.5682, 0.3543, 0.5682, 0.3543, 0.5455, 0.3149, 0.5227, 0.3543, 0.5455, 0.3149, 0.5, 0.3149, 0.5227, 0.3543, 0.5227, 0.3543, 0.5, 0.3149, 0.4773, 0.3543, 0.5, 0.3149, 0.4545, 0.3149, 0.4773, 0.3543, 0.3864, 0.433, 0.3409, 0.433, 0.3636, 0.4724, 0.4091, 0.3937, 0.3636, 0.3937, 0.3864, 0.433, 0.4318, 0.3543, 0.3864, 0.3543, 0.4091, 0.3937, 0.3864, 0.433, 0.3636, 0.3937, 0.3409, 0.433, 0.3636, 0.3937, 0.3182, 0.3937, 0.3409, 0.433, 0.4091, 0.3937, 0.3864, 0.3543, 0.3636, 0.3937, 0.3864, 0.3543, 0.3409, 0.3543, 0.3636, 0.3937, 0.3636, 0.3937, 0.3409, 0.3543, 0.3182, 0.3937, 0.3409, 0.3543, 0.2955, 0.3543, 0.3182, 0.3937, 0.4318, 0.3543, 0.4091, 0.3149, 0.3864, 0.3543, 0.4091, 0.3149, 0.3636, 0.3149, 0.3864, 0.3543, 0.3864, 0.3543, 0.3636, 0.3149, 0.3409, 0.3543, 0.3636, 0.3149, 0.3182, 0.3149, 0.3409, 0.3543, 0.3409, 0.3543, 0.3182, 0.3149, 0.2955, 0.3543, 0.3182, 0.3149, 0.2727, 0.3149, 0.2955, 0.3543, 0.2045, 0.433, 0.1591, 0.433, 0.1818, 0.4724, 0.2273, 0.3937, 0.1818, 0.3937, 0.2045, 0.433, 0.25, 0.3543, 0.2045, 0.3543, 0.2273, 0.3937, 0.2045, 0.433, 0.1818, 0.3937, 0.1591, 0.433, 0.1818, 0.3937, 0.1364, 0.3937, 0.1591, 0.433, 0.2273, 0.3937, 0.2045, 0.3543, 0.1818, 0.3937, 0.2045, 0.3543, 0.1591, 0.3543, 0.1818, 0.3937, 0.1818, 0.3937, 0.1591, 0.3543, 0.1364, 0.3937, 0.1591, 0.3543, 0.1136, 0.3543, 0.1364, 0.3937, 0.25, 0.3543, 0.2273, 0.3149, 0.2045, 0.3543, 0.2273, 0.3149, 0.1818, 0.3149, 0.2045, 0.3543, 0.2045, 0.3543, 0.1818, 0.3149, 0.1591, 0.3543, 0.1818, 0.3149, 0.1364, 0.3149, 0.1591, 0.3543, 0.1591, 0.3543, 0.1364, 0.3149, 0.1136, 0.3543, 0.1364, 0.3149, 0.09091, 0.3149, 0.1136, 0.3543, 0.9318, 0.433, 0.8864, 0.433, 0.9091, 0.4724, 0.9545, 0.3937, 0.9091, 0.3937, 0.9318, 0.433, 0.9773, 0.3543, 0.9318, 0.3543, 0.9545, 0.3937, 0.9318, 0.433, 0.9091, 0.3937, 0.8864, 0.433, 0.9091, 0.3937, 0.8636, 0.3937, 0.8864, 0.433, 0.9545, 0.3937, 0.9318, 0.3543, 0.9091, 0.3937, 0.9318, 0.3543, 0.8864, 0.3543, 0.9091, 0.3937, 0.9091, 0.3937, 0.8864, 0.3543, 0.8636, 0.3937, 0.8864, 0.3543, 0.8409, 0.3543, 0.8636, 0.3937, 0.9773, 0.3543, 0.9545, 0.3149, 0.9318, 0.3543, 0.9545, 0.3149, 0.9091, 0.3149, 0.9318, 0.3543, 0.9318, 0.3543, 0.9091, 0.3149, 0.8864, 0.3543, 0.9091, 0.3149, 0.8636, 0.3149, 0.8864, 0.3543, 0.8864, 0.3543, 0.8636, 0.3149, 0.8409, 0.3543, 0.8636, 0.3149, 0.8182, 0.3149, 0.8409, 0.3543, 0.75, 0.433, 0.7045, 0.433, 0.7273, 0.4724, 0.7727, 0.3937, 0.7273, 0.3937, 0.75, 0.433, 0.7955, 0.3543, 0.75, 0.3543, 0.7727, 0.3937, 0.75, 0.433, 0.7273, 0.3937, 0.7045, 0.433, 0.7273, 0.3937, 0.6818, 0.3937, 0.7045, 0.433, 0.7727, 0.3937, 0.75, 0.3543, 0.7273, 0.3937, 0.75, 0.3543, 0.7045, 0.3543, 0.7273, 0.3937, 0.7273, 0.3937, 0.7045, 0.3543, 0.6818, 0.3937, 0.7045, 0.3543, 0.6591, 0.3543, 0.6818, 0.3937, 0.7955, 0.3543, 0.7727, 0.3149, 0.75, 0.3543, 0.7727, 0.3149, 0.7273, 0.3149, 0.75, 0.3543, 0.75, 0.3543, 0.7273, 0.3149, 0.7045, 0.3543, 0.7273, 0.3149, 0.6818, 0.3149, 0.7045, 0.3543, 0.7045, 0.3543, 0.6818, 0.3149, 0.6591, 0.3543, 0.6818, 0.3149, 0.6364, 0.3149, 0.6591, 0.3543, 0.6136, 0.2756, 0.5909, 0.3149, 0.6364, 0.3149, 0.5909, 0.2362, 0.5682, 0.2756, 0.6136, 0.2756, 0.5682, 0.1968, 0.5455, 0.2362, 0.5909, 0.2362, 0.6136, 0.2756, 0.5682, 0.2756, 0.5909, 0.3149, 0.5682, 0.2756, 0.5455, 0.3149, 0.5909, 0.3149, 0.5909, 0.2362, 0.5455, 0.2362, 0.5682, 0.2756, 0.5455, 0.2362, 0.5227, 0.2756, 0.5682, 0.2756, 0.5682, 0.2756, 0.5227, 0.2756, 0.5455, 0.3149, 0.5227, 0.2756, 0.5, 0.3149, 0.5455, 0.3149, 0.5682, 0.1968, 0.5227, 0.1968, 0.5455, 0.2362, 0.5227, 0.1968, 0.5, 0.2362, 0.5455, 0.2362, 0.5455, 0.2362, 0.5, 0.2362, 0.5227, 0.2756, 0.5, 0.2362, 0.4773, 0.2756, 0.5227, 0.2756, 0.5227, 0.2756, 0.4773, 0.2756, 0.5, 0.3149, 0.4773, 0.2756, 0.4545, 0.3149, 0.5, 0.3149, 0.4318, 0.2756, 0.4091, 0.3149, 0.4545, 0.3149, 0.4091, 0.2362, 0.3864, 0.2756, 0.4318, 0.2756, 0.3864, 0.1968, 0.3636, 0.2362, 0.4091, 0.2362, 0.4318, 0.2756, 0.3864, 0.2756, 0.4091, 0.3149, 0.3864, 0.2756, 0.3636, 0.3149, 0.4091, 0.3149, 0.4091, 0.2362, 0.3636, 0.2362, 0.3864, 0.2756, 0.3636, 0.2362, 0.3409, 0.2756, 0.3864, 0.2756, 0.3864, 0.2756, 0.3409, 0.2756, 0.3636, 0.3149, 0.3409, 0.2756, 0.3182, 0.3149, 0.3636, 0.3149, 0.3864, 0.1968, 0.3409, 0.1968, 0.3636, 0.2362, 0.3409, 0.1968, 0.3182, 0.2362, 0.3636, 0.2362, 0.3636, 0.2362, 0.3182, 0.2362, 0.3409, 0.2756, 0.3182, 0.2362, 0.2955, 0.2756, 0.3409, 0.2756, 0.3409, 0.2756, 0.2955, 0.2756, 0.3182, 0.3149, 0.2955, 0.2756, 0.2727, 0.3149, 0.3182, 0.3149, 0.25, 0.2756, 0.2273, 0.3149, 0.2727, 0.3149, 0.2273, 0.2362, 0.2045, 0.2756, 0.25, 0.2756, 0.2045, 0.1968, 0.1818, 0.2362, 0.2273, 0.2362, 0.25, 0.2756, 0.2045, 0.2756, 0.2273, 0.3149, 0.2045, 0.2756, 0.1818, 0.3149, 0.2273, 0.3149, 0.2273, 0.2362, 0.1818, 0.2362, 0.2045, 0.2756, 0.1818, 0.2362, 0.1591, 0.2756, 0.2045, 0.2756, 0.2045, 0.2756, 0.1591, 0.2756, 0.1818, 0.3149, 0.1591, 0.2756, 0.1364, 0.3149, 0.1818, 0.3149, 0.2045, 0.1968, 0.1591, 0.1968, 0.1818, 0.2362, 0.1591, 0.1968, 0.1364, 0.2362, 0.1818, 0.2362, 0.1818, 0.2362, 0.1364, 0.2362, 0.1591, 0.2756, 0.1364, 0.2362, 0.1136, 0.2756, 0.1591, 0.2756, 0.1591, 0.2756, 0.1136, 0.2756, 0.1364, 0.3149, 0.1136, 0.2756, 0.09091, 0.3149, 0.1364, 0.3149, 0.9773, 0.2756, 0.9545, 0.3149, 1.0, 0.3149, 0.9545, 0.2362, 0.9318, 0.2756, 0.9773, 0.2756, 0.9318, 0.1968, 0.9091, 0.2362, 0.9545, 0.2362, 0.9773, 0.2756, 0.9318, 0.2756, 0.9545, 0.3149, 0.9318, 0.2756, 0.9091, 0.3149, 0.9545, 0.3149, 0.9545, 0.2362, 0.9091, 0.2362, 0.9318, 0.2756, 0.9091, 0.2362, 0.8864, 0.2756, 0.9318, 0.2756, 0.9318, 0.2756, 0.8864, 0.2756, 0.9091, 0.3149, 0.8864, 0.2756, 0.8636, 0.3149, 0.9091, 0.3149, 0.9318, 0.1968, 0.8864, 0.1968, 0.9091, 0.2362, 0.8864, 0.1968, 0.8636, 0.2362, 0.9091, 0.2362, 0.9091, 0.2362, 0.8636, 0.2362, 0.8864, 0.2756, 0.8636, 0.2362, 0.8409, 0.2756, 0.8864, 0.2756, 0.8864, 0.2756, 0.8409, 0.2756, 0.8636, 0.3149, 0.8409, 0.2756, 0.8182, 0.3149, 0.8636, 0.3149, 0.7955, 0.2756, 0.7727, 0.3149, 0.8182, 0.3149, 0.7727, 0.2362, 0.75, 0.2756, 0.7955, 0.2756, 0.75, 0.1968, 0.7273, 0.2362, 0.7727, 0.2362, 0.7955, 0.2756, 0.75, 0.2756, 0.7727, 0.3149, 0.75, 0.2756, 0.7273, 0.3149, 0.7727, 0.3149, 0.7727, 0.2362, 0.7273, 0.2362, 0.75, 0.2756, 0.7273, 0.2362, 0.7045, 0.2756, 0.75, 0.2756, 0.75, 0.2756, 0.7045, 0.2756, 0.7273, 0.3149, 0.7045, 0.2756, 0.6818, 0.3149, 0.7273, 0.3149, 0.75, 0.1968, 0.7045, 0.1968, 0.7273, 0.2362, 0.7045, 0.1968, 0.6818, 0.2362, 0.7273, 0.2362, 0.7273, 0.2362, 0.6818, 0.2362, 0.7045, 0.2756, 0.6818, 0.2362, 0.6591, 0.2756, 0.7045, 0.2756, 0.7045, 0.2756, 0.6591, 0.2756, 0.6818, 0.3149, 0.6591, 0.2756, 0.6364, 0.3149, 0.6818, 0.3149, 0.4773, 0.2756, 0.4318, 0.2756, 0.4545, 0.3149, 0.5, 0.2362, 0.4545, 0.2362, 0.4773, 0.2756, 0.5227, 0.1968, 0.4773, 0.1968, 0.5, 0.2362, 0.4773, 0.2756, 0.4545, 0.2362, 0.4318, 0.2756, 0.4545, 0.2362, 0.4091, 0.2362, 0.4318, 0.2756, 0.5, 0.2362, 0.4773, 0.1968, 0.4545, 0.2362, 0.4773, 0.1968, 0.4318, 0.1968, 0.4545, 0.2362, 0.4545, 0.2362, 0.4318, 0.1968, 0.4091, 0.2362, 0.4318, 0.1968, 0.3864, 0.1968, 0.4091, 0.2362, 0.5227, 0.1968, 0.5, 0.1575, 0.4773, 0.1968, 0.5, 0.1575, 0.4545, 0.1575, 0.4773, 0.1968, 0.4773, 0.1968, 0.4545, 0.1575, 0.4318, 0.1968, 0.4545, 0.1575, 0.4091, 0.1575, 0.4318, 0.1968, 0.4318, 0.1968, 0.4091, 0.1575, 0.3864, 0.1968, 0.4091, 0.1575, 0.3636, 0.1575, 0.3864, 0.1968, 0.2955, 0.2756, 0.25, 0.2756, 0.2727, 0.3149, 0.3182, 0.2362, 0.2727, 0.2362, 0.2955, 0.2756, 0.3409, 0.1968, 0.2955, 0.1968, 0.3182, 0.2362, 0.2955, 0.2756, 0.2727, 0.2362, 0.25, 0.2756, 0.2727, 0.2362, 0.2273, 0.2362, 0.25, 0.2756, 0.3182, 0.2362, 0.2955, 0.1968, 0.2727, 0.2362, 0.2955, 0.1968, 0.25, 0.1968, 0.2727, 0.2362, 0.2727, 0.2362, 0.25, 0.1968, 0.2273, 0.2362, 0.25, 0.1968, 0.2045, 0.1968, 0.2273, 0.2362, 0.3409, 0.1968, 0.3182, 0.1575, 0.2955, 0.1968, 0.3182, 0.1575, 0.2727, 0.1575, 0.2955, 0.1968, 0.2955, 0.1968, 0.2727, 0.1575, 0.25, 0.1968, 0.2727, 0.1575, 0.2273, 0.1575, 0.25, 0.1968, 0.25, 0.1968, 0.2273, 0.1575, 0.2045, 0.1968, 0.2273, 0.1575, 0.1818, 0.1575, 0.2045, 0.1968, 0.1136, 0.2756, 0.06818, 0.2756, 0.09091, 0.3149, 0.1364, 0.2362, 0.09091, 0.2362, 0.1136, 0.2756, 0.1591, 0.1968, 0.1136, 0.1968, 0.1364, 0.2362, 0.1136, 0.2756, 0.09091, 0.2362, 0.06818, 0.2756, 0.09091, 0.2362, 0.04545, 0.2362, 0.06818, 0.2756, 0.1364, 0.2362, 0.1136, 0.1968, 0.09091, 0.2362, 0.1136, 0.1968, 0.06818, 0.1968, 0.09091, 0.2362, 0.09091, 0.2362, 0.06818, 0.1968, 0.04545, 0.2362, 0.06818, 0.1968, 0.02273, 0.1968, 0.04545, 0.2362, 0.1591, 0.1968, 0.1364, 0.1575, 0.1136, 0.1968, 0.1364, 0.1575, 0.09091, 0.1575, 0.1136, 0.1968, 0.1136, 0.1968, 0.09091, 0.1575, 0.06818, 0.1968, 0.09091, 0.1575, 0.04545, 0.1575, 0.06818, 0.1968, 0.06818, 0.1968, 0.04545, 0.1575, 0.02273, 0.1968, 0.04545, 0.1575, 0.0, 0.1575, 0.02273, 0.1968, 0.8409, 0.2756, 0.7955, 0.2756, 0.8182, 0.3149, 0.8636, 0.2362, 0.8182, 0.2362, 0.8409, 0.2756, 0.8864, 0.1968, 0.8409, 0.1968, 0.8636, 0.2362, 0.8409, 0.2756, 0.8182, 0.2362, 0.7955, 0.2756, 0.8182, 0.2362, 0.7727, 0.2362, 0.7955, 0.2756, 0.8636, 0.2362, 0.8409, 0.1968, 0.8182, 0.2362, 0.8409, 0.1968, 0.7955, 0.1968, 0.8182, 0.2362, 0.8182, 0.2362, 0.7955, 0.1968, 0.7727, 0.2362, 0.7955, 0.1968, 0.75, 0.1968, 0.7727, 0.2362, 0.8864, 0.1968, 0.8636, 0.1575, 0.8409, 0.1968, 0.8636, 0.1575, 0.8182, 0.1575, 0.8409, 0.1968, 0.8409, 0.1968, 0.8182, 0.1575, 0.7955, 0.1968, 0.8182, 0.1575, 0.7727, 0.1575, 0.7955, 0.1968, 0.7955, 0.1968, 0.7727, 0.1575, 0.75, 0.1968, 0.7727, 0.1575, 0.7273, 0.1575, 0.75, 0.1968, 0.6591, 0.2756, 0.6136, 0.2756, 0.6364, 0.3149, 0.6818, 0.2362, 0.6364, 0.2362, 0.6591, 0.2756, 0.7045, 0.1968, 0.6591, 0.1968, 0.6818, 0.2362, 0.6591, 0.2756, 0.6364, 0.2362, 0.6136, 0.2756, 0.6364, 0.2362, 0.5909, 0.2362, 0.6136, 0.2756, 0.6818, 0.2362, 0.6591, 0.1968, 0.6364, 0.2362, 0.6591, 0.1968, 0.6136, 0.1968, 0.6364, 0.2362, 0.6364, 0.2362, 0.6136, 0.1968, 0.5909, 0.2362, 0.6136, 0.1968, 0.5682, 0.1968, 0.5909, 0.2362, 0.7045, 0.1968, 0.6818, 0.1575, 0.6591, 0.1968, 0.6818, 0.1575, 0.6364, 0.1575, 0.6591, 0.1968, 0.6591, 0.1968, 0.6364, 0.1575, 0.6136, 0.1968, 0.6364, 0.1575, 0.5909, 0.1575, 0.6136, 0.1968, 0.6136, 0.1968, 0.5909, 0.1575, 0.5682, 0.1968, 0.5909, 0.1575, 0.5455, 0.1575, 0.5682, 0.1968, 0.5227, 0.1181, 0.5, 0.1575, 0.5455, 0.1575, 0.5, 0.07873, 0.4773, 0.1181, 0.5227, 0.1181, 0.4773, 0.03937, 0.4545, 0.07873, 0.5, 0.07873, 0.5227, 0.1181, 0.4773, 0.1181, 0.5, 0.1575, 0.4773, 0.1181, 0.4545, 0.1575, 0.5, 0.1575, 0.5, 0.07873, 0.4545, 0.07873, 0.4773, 0.1181, 0.4545, 0.07873, 0.4318, 0.1181, 0.4773, 0.1181, 0.4773, 0.1181, 0.4318, 0.1181, 0.4545, 0.1575, 0.4318, 0.1181, 0.4091, 0.1575, 0.4545, 0.1575, 0.4773, 0.03937, 0.4318, 0.03937, 0.4545, 0.07873, 0.4318, 0.03937, 0.4091, 0.07873, 0.4545, 0.07873, 0.4545, 0.07873, 0.4091, 0.07873, 0.4318, 0.1181, 0.4091, 0.07873, 0.3864, 0.1181, 0.4318, 0.1181, 0.4318, 0.1181, 0.3864, 0.1181, 0.4091, 0.1575, 0.3864, 0.1181, 0.3636, 0.1575, 0.4091, 0.1575, 0.3409, 0.1181, 0.3182, 0.1575, 0.3636, 0.1575, 0.3182, 0.07873, 0.2955, 0.1181, 0.3409, 0.1181, 0.2955, 0.03937, 0.2727, 0.07873, 0.3182, 0.07873, 0.3409, 0.1181, 0.2955, 0.1181, 0.3182, 0.1575, 0.2955, 0.1181, 0.2727, 0.1575, 0.3182, 0.1575, 0.3182, 0.07873, 0.2727, 0.07873, 0.2955, 0.1181, 0.2727, 0.07873, 0.25, 0.1181, 0.2955, 0.1181, 0.2955, 0.1181, 0.25, 0.1181, 0.2727, 0.1575, 0.25, 0.1181, 0.2273, 0.1575, 0.2727, 0.1575, 0.2955, 0.03937, 0.25, 0.03937, 0.2727, 0.07873, 0.25, 0.03937, 0.2273, 0.07873, 0.2727, 0.07873, 0.2727, 0.07873, 0.2273, 0.07873, 0.25, 0.1181, 0.2273, 0.07873, 0.2045, 0.1181, 0.25, 0.1181, 0.25, 0.1181, 0.2045, 0.1181, 0.2273, 0.1575, 0.2045, 0.1181, 0.1818, 0.1575, 0.2273, 0.1575, 0.1591, 0.1181, 0.1364, 0.1575, 0.1818, 0.1575, 0.1364, 0.07873, 0.1136, 0.1181, 0.1591, 0.1181, 0.1136, 0.03937, 0.09091, 0.07873, 0.1364, 0.07873, 0.1591, 0.1181, 0.1136, 0.1181, 0.1364, 0.1575, 0.1136, 0.1181, 0.09091, 0.1575, 0.1364, 0.1575, 0.1364, 0.07873, 0.09091, 0.07873, 0.1136, 0.1181, 0.09091, 0.07873, 0.06818, 0.1181, 0.1136, 0.1181, 0.1136, 0.1181, 0.06818, 0.1181, 0.09091, 0.1575, 0.06818, 0.1181, 0.04545, 0.1575, 0.09091, 0.1575, 0.1136, 0.03937, 0.06818, 0.03937, 0.09091, 0.07873, 0.06818, 0.03937, 0.04545, 0.07873, 0.09091, 0.07873, 0.09091, 0.07873, 0.04545, 0.07873, 0.06818, 0.1181, 0.04545, 0.07873, 0.02273, 0.1181, 0.06818, 0.1181, 0.06818, 0.1181, 0.02273, 0.1181, 0.04545, 0.1575, 0.02273, 0.1181, 0.0, 0.1575, 0.04545, 0.1575, 0.5909, 0.1575, 0.5682, 0.1181, 0.5455, 0.1575, 0.6364, 0.1575, 0.6136, 0.1181, 0.5909, 0.1575, 0.6818, 0.1575, 0.6591, 0.1181, 0.6364, 0.1575, 0.5909, 0.1575, 0.6136, 0.1181, 0.5682, 0.1181, 0.6136, 0.1181, 0.5909, 0.07873, 0.5682, 0.1181, 0.6364, 0.1575, 0.6591, 0.1181, 0.6136, 0.1181, 0.6591, 0.1181, 0.6364, 0.07873, 0.6136, 0.1181, 0.6136, 0.1181, 0.6364, 0.07873, 0.5909, 0.07873, 0.6364, 0.07873, 0.6136, 0.03937, 0.5909, 0.07873, 0.6818, 0.1575, 0.7045, 0.1181, 0.6591, 0.1181, 0.7045, 0.1181, 0.6818, 0.07873, 0.6591, 0.1181, 0.6591, 0.1181, 0.6818, 0.07873, 0.6364, 0.07873, 0.6818, 0.07873, 0.6591, 0.03937, 0.6364, 0.07873, 0.6364, 0.07873, 0.6591, 0.03937, 0.6136, 0.03937, 0.6591, 0.03937, 0.6364, 0.0, 0.6136, 0.03937, 0.8864, 0.1181, 0.8636, 0.1575, 0.9091, 0.1575, 0.8636, 0.07873, 0.8409, 0.1181, 0.8864, 0.1181, 0.8409, 0.03937, 0.8182, 0.07873, 0.8636, 0.07873, 0.8864, 0.1181, 0.8409, 0.1181, 0.8636, 0.1575, 0.8409, 0.1181, 0.8182, 0.1575, 0.8636, 0.1575, 0.8636, 0.07873, 0.8182, 0.07873, 0.8409, 0.1181, 0.8182, 0.07873, 0.7955, 0.1181, 0.8409, 0.1181, 0.8409, 0.1181, 0.7955, 0.1181, 0.8182, 0.1575, 0.7955, 0.1181, 0.7727, 0.1575, 0.8182, 0.1575, 0.8409, 0.03937, 0.7955, 0.03937, 0.8182, 0.07873, 0.7955, 0.03937, 0.7727, 0.07873, 0.8182, 0.07873, 0.8182, 0.07873, 0.7727, 0.07873, 0.7955, 0.1181, 0.7727, 0.07873, 0.75, 0.1181, 0.7955, 0.1181, 0.7955, 0.1181, 0.75, 0.1181, 0.7727, 0.1575, 0.75, 0.1181, 0.7273, 0.1575, 0.7727, 0.1575])
me_icosphere_002.materials.append(mat_white)
me_icosphere_002.use_remesh_fix_poles = True
me_icosphere_002.use_remesh_preserve_attributes = False
me_icosphere_002.use_mirror_vertex_groups = False
me_icosphere_002.update()
me_cube_001 = bpy.data.meshes.new('Cube.001')
me_cube_001.from_pydata([(-0.9578, -0.9578, -1.0), (-0.9578, -1.0, -0.9578), (-1.0, -0.9578, -0.9578), (-0.9578, -1.0, 0.9578), (-0.9578, -0.9578, 1.0), (-1.0, -0.9578, 0.9578), (-0.9578, 0.9578, -1.0), (-1.0, 0.9578, -0.9578), (-0.9578, 1.0, -0.9578), (-0.9578, 0.9578, 1.0), (-0.9578, 1.0, 0.9578), (-1.0, 0.9578, 0.9578), (0.9578, -0.9578, -1.0), (1.0, -0.9578, -0.9578), (0.9578, -1.0, -0.9578), (0.9578, -0.9578, 1.0), (0.9578, -1.0, 0.9578), (1.0, -0.9578, 0.9578), (0.9578, 0.9578, -1.0), (0.9578, 1.0, -0.9578), (1.0, 0.9578, -0.9578), (0.9578, 0.9578, 1.0), (1.0, 0.9578, 0.9578), (0.9578, 1.0, 0.9578)], [], [(14, 16, 3, 1), (20, 22, 17, 13), (21, 9, 4, 15), (2, 5, 11, 7), (8, 10, 23, 19), (0, 1, 2), (3, 4, 5), (6, 7, 8), (9, 10, 11), (12, 13, 14), (15, 16, 17), (18, 19, 20), (21, 22, 23), (6, 0, 2, 7), (1, 3, 5, 2), (4, 9, 11, 5), (10, 8, 7, 11), (18, 6, 8, 19), (9, 21, 23, 10), (22, 20, 19, 23), (12, 18, 20, 13), (21, 15, 17, 22), (16, 14, 13, 17), (0, 12, 14, 1), (15, 4, 3, 16), (6, 18, 12, 0)])
me_cube_001.polygons.foreach_set('use_smooth', [True] * 26)
_uv = me_cube_001.uv_layers.new(name='UVMap')
_uv.uv.foreach_set('vector', [0.3803, 0.7553, 0.6197, 0.7553, 0.6197, 0.9947, 0.3803, 0.9947, 0.3803, 0.5053, 0.6197, 0.5053, 0.6197, 0.7447, 0.3803, 0.7447, 0.6303, 0.5053, 0.8697, 0.5053, 0.8697, 0.7447, 0.6303, 0.7447, 0.3803, 0.00528, 0.6197, 0.00528, 0.6197, 0.2447, 0.3803, 0.2447, 0.3803, 0.2553, 0.6197, 0.2553, 0.6197, 0.4947, 0.3803, 0.4947, 0.1303, 0.7447, 0.1303, 0.75, 0.125, 0.7447, 0.6197, 0.9947, 0.625, 0.9947, 0.6197, 1.0, 0.1303, 0.5053, 0.125, 0.5053, 0.1303, 0.5, 0.8697, 0.5053, 0.8697, 0.5, 0.875, 0.5053, 0.3697, 0.7447, 0.375, 0.7447, 0.3697, 0.75, 0.6303, 0.7447, 0.6303, 0.75, 0.625, 0.7447, 0.3697, 0.5053, 0.3697, 0.5, 0.375, 0.5053, 0.6303, 0.5053, 0.625, 0.5053, 0.6303, 0.5, 0.1303, 0.5053, 0.1303, 0.7447, 0.125, 0.7447, 0.125, 0.5053, 0.3803, 0.9947, 0.6197, 0.9947, 0.6197, 1.0, 0.3803, 1.0, 0.8697, 0.7447, 0.8697, 0.5053, 0.875, 0.5053, 0.875, 0.7447, 0.6197, 0.2553, 0.3803, 0.2553, 0.3803, 0.2447, 0.6197, 0.2447, 0.3697, 0.5053, 0.1303, 0.5053, 0.1303, 0.5, 0.3697, 0.5, 0.8697, 0.5053, 0.6303, 0.5053, 0.6303, 0.5, 0.8697, 0.5, 0.6197, 0.5053, 0.3803, 0.5053, 0.3803, 0.4947, 0.6197, 0.4947, 0.3697, 0.7447, 0.3697, 0.5053, 0.3803, 0.5053, 0.3803, 0.7447, 0.6303, 0.5053, 0.6303, 0.7447, 0.6197, 0.7447, 0.6197, 0.5053, 0.6197, 0.7553, 0.3803, 0.7553, 0.3803, 0.7447, 0.6197, 0.7447, 0.1303, 0.7447, 0.3697, 0.7447, 0.3697, 0.75, 0.1303, 0.75, 0.6303, 0.7447, 0.8697, 0.7447, 0.8697, 0.75, 0.6303, 0.75, 0.1303, 0.5053, 0.3697, 0.5053, 0.3697, 0.7447, 0.1303, 0.7447])
me_cube_001.materials.append(mat_grey)
me_cube_001.use_remesh_fix_poles = True
me_cube_001.use_remesh_preserve_attributes = False
me_cube_001.use_mirror_vertex_groups = False
me_cube_001.update()
me_cube_002 = bpy.data.meshes.new('Cube.002')
me_cube_002.from_pydata([(-0.9392, -0.9392, -1.0), (-0.9392, -1.0, -0.9392), (-1.0, -0.9392, -0.9392), (-0.9392, -1.0, 0.9392), (-0.9392, -0.9392, 1.0), (-1.0, -0.9392, 0.9392), (-0.9392, 0.9392, -1.0), (-1.0, 0.9392, -0.9392), (-0.9392, 1.0, -0.9392), (-0.9392, 0.9392, 1.0), (-0.9392, 1.0, 0.9392), (-1.0, 0.9392, 0.9392), (0.9392, -0.9392, -1.0), (1.0, -0.9392, -0.9392), (0.9392, -1.0, -0.9392), (0.9392, -0.9392, 1.0), (0.9392, -1.0, 0.9392), (1.0, -0.9392, 0.9392), (0.9392, 0.9392, -1.0), (0.9392, 1.0, -0.9392), (1.0, 0.9392, -0.9392), (0.9392, 0.9392, 1.0), (1.0, 0.9392, 0.9392), (0.9392, 1.0, 0.9392)], [], [(14, 16, 3, 1), (20, 22, 17, 13), (21, 9, 4, 15), (2, 5, 11, 7), (8, 10, 23, 19), (0, 1, 2), (3, 4, 5), (6, 7, 8), (9, 10, 11), (12, 13, 14), (15, 16, 17), (18, 19, 20), (21, 22, 23), (6, 0, 2, 7), (1, 3, 5, 2), (4, 9, 11, 5), (10, 8, 7, 11), (18, 6, 8, 19), (9, 21, 23, 10), (22, 20, 19, 23), (12, 18, 20, 13), (21, 15, 17, 22), (16, 14, 13, 17), (0, 12, 14, 1), (15, 4, 3, 16), (6, 18, 12, 0)])
me_cube_002.polygons.foreach_set('use_smooth', [True] * 26)
_uv = me_cube_002.uv_layers.new(name='UVMap')
_uv.uv.foreach_set('vector', [0.3826, 0.7576, 0.6174, 0.7576, 0.6174, 0.9924, 0.3826, 0.9924, 0.3826, 0.5076, 0.6174, 0.5076, 0.6174, 0.7424, 0.3826, 0.7424, 0.6326, 0.5076, 0.8674, 0.5076, 0.8674, 0.7424, 0.6326, 0.7424, 0.3826, 0.007598, 0.6174, 0.007598, 0.6174, 0.2424, 0.3826, 0.2424, 0.3826, 0.2576, 0.6174, 0.2576, 0.6174, 0.4924, 0.3826, 0.4924, 0.1326, 0.7424, 0.1326, 0.75, 0.125, 0.7424, 0.6174, 0.9924, 0.625, 0.9924, 0.6174, 1.0, 0.1326, 0.5076, 0.125, 0.5076, 0.1326, 0.5, 0.8674, 0.5076, 0.8674, 0.5, 0.875, 0.5076, 0.3674, 0.7424, 0.375, 0.7424, 0.3674, 0.75, 0.6326, 0.7424, 0.6326, 0.75, 0.625, 0.7424, 0.3674, 0.5076, 0.3674, 0.5, 0.375, 0.5076, 0.6326, 0.5076, 0.625, 0.5076, 0.6326, 0.5, 0.1326, 0.5076, 0.1326, 0.7424, 0.125, 0.7424, 0.125, 0.5076, 0.3826, 0.9924, 0.6174, 0.9924, 0.6174, 1.0, 0.3826, 1.0, 0.8674, 0.7424, 0.8674, 0.5076, 0.875, 0.5076, 0.875, 0.7424, 0.6174, 0.2576, 0.3826, 0.2576, 0.3826, 0.2424, 0.6174, 0.2424, 0.3674, 0.5076, 0.1326, 0.5076, 0.1326, 0.5, 0.3674, 0.5, 0.8674, 0.5076, 0.6326, 0.5076, 0.6326, 0.5, 0.8674, 0.5, 0.6174, 0.5076, 0.3826, 0.5076, 0.3826, 0.4924, 0.6174, 0.4924, 0.3674, 0.7424, 0.3674, 0.5076, 0.3826, 0.5076, 0.3826, 0.7424, 0.6326, 0.5076, 0.6326, 0.7424, 0.6174, 0.7424, 0.6174, 0.5076, 0.6174, 0.7576, 0.3826, 0.7576, 0.3826, 0.7424, 0.6174, 0.7424, 0.1326, 0.7424, 0.3674, 0.7424, 0.3674, 0.75, 0.1326, 0.75, 0.6326, 0.7424, 0.8674, 0.7424, 0.8674, 0.75, 0.6326, 0.75, 0.1326, 0.5076, 0.3674, 0.5076, 0.3674, 0.7424, 0.1326, 0.7424])
me_cube_002.materials.append(mat_white_2)
me_cube_002.use_remesh_fix_poles = True
me_cube_002.use_remesh_preserve_attributes = False
me_cube_002.use_mirror_vertex_groups = False
me_cube_002.update()
me_plane_001 = bpy.data.meshes.new('Plane.001')
me_plane_001.from_pydata([(-0.04925, 0.1005, -0.3757), (-0.2605, -0.026, -0.3323), (-0.128, -0.2348, -0.2958), (0.08326, -0.1084, -0.3393), (-0.01699, 0.278, 0.06365), (-0.2986, 0.1086, 0.1192), (-0.1223, -0.1482, 0.2313), (0.1594, 0.0212, 0.1757), (-0.2855, 1.178, 1.537), (-0.5656, 1.003, 1.584), (-0.3966, 0.7809, 1.766), (-0.1165, 0.9553, 1.719), (-0.5729, 1.857, 2.543), (-0.8488, 1.673, 2.577), (-0.6918, 1.477, 2.795), (-0.4159, 1.661, 2.761), (-1.04, 2.642, 3.388), (-1.306, 2.442, 3.405), (-1.175, 2.289, 3.67), (-0.9092, 2.489, 3.653), (-1.877, 3.706, 4.204), (-2.131, 3.49, 4.208), (-2.036, 3.384, 4.509), (-1.782, 3.6, 4.505), (-3.067, 5.05, 4.841), (-3.316, 4.827, 4.841), (-3.251, 4.756, 5.16), (-3.003, 4.978, 5.16), (-4.416, 6.481, 5.395), (-4.601, 6.314, 5.395), (-4.56, 6.268, 5.637), (-4.374, 6.435, 5.637), (-0.02164, 0.1986, -0.1955), (-0.3033, 0.02991, -0.138), (-0.1265, -0.2452, -0.07868), (0.1552, -0.07649, -0.1362), (-0.07052, 0.4735, 0.4024), (-0.352, 0.3032, 0.4561), (-0.1799, 0.06991, 0.6187), (0.1016, 0.2402, 0.565), (-0.1406, 0.7075, 0.7803), (-0.422, 0.537, 0.8337), (-0.2511, 0.3088, 1.006), (0.03038, 0.4792, 0.9529), (-0.2111, 0.9438, 1.163), (-0.4924, 0.7727, 1.215), (-0.3217, 0.5454, 1.389), (-0.04049, 0.7165, 1.337), (-0.376, 1.405, 1.883), (-0.6549, 1.227, 1.925), (-0.4878, 1.01, 2.114), (-0.2089, 1.187, 2.072), (-0.4703, 1.63, 2.22), (-0.7485, 1.451, 2.26), (-0.5833, 1.237, 2.455), (-0.3051, 1.417, 2.416), (-0.7179, 2.112, 2.833), (-0.9912, 1.923, 2.86), (-0.8437, 1.745, 3.099), (-0.5704, 1.934, 3.072), (-0.8757, 2.379, 3.119), (-1.147, 2.187, 3.143), (-1.004, 2.016, 3.39), (-0.7325, 2.207, 3.366), (-1.238, 2.903, 3.603), (-1.498, 2.695, 3.612), (-1.381, 2.561, 3.894), (-1.121, 2.77, 3.884), (-1.447, 3.169, 3.807), (-1.706, 2.959, 3.815), (-1.592, 2.829, 4.1), (-1.333, 3.039, 4.092), (-1.657, 3.434, 4.011), (-1.914, 3.223, 4.018), (-1.804, 3.097, 4.306), (-1.546, 3.308, 4.299), (-2.16, 4.029, 4.368), (-2.41, 3.809, 4.37), (-2.332, 3.723, 4.682), (-2.083, 3.943, 4.681), (-2.464, 4.372, 4.529), (-2.714, 4.15, 4.53), (-2.64, 4.068, 4.844), (-2.391, 4.29, 4.844), (-2.77, 4.715, 4.69), (-3.018, 4.494, 4.691), (-2.946, 4.413, 5.006), (-2.697, 4.635, 5.006), (-3.347, 5.361, 4.955), (-3.595, 5.137, 4.955), (-3.538, 5.074, 5.278), (-3.29, 5.297, 5.278), (-3.625, 5.668, 5.062), (-3.873, 5.445, 5.062), (-3.817, 5.384, 5.384), (-3.57, 5.607, 5.384), (-3.904, 5.977, 5.168), (-4.151, 5.753, 5.168), (-4.096, 5.692, 5.491), (-3.849, 5.916, 5.491), (-4.183, 6.286, 5.275), (-4.43, 6.062, 5.275), (-4.375, 6.001, 5.598), (-4.127, 6.224, 5.598), (0.03908, 0.006679, -0.3768), (-0.008912, -0.1977, -0.3281), (-0.2185, -0.1475, -0.3238), (-0.1705, 0.0569, -0.3725), (-4.39, 6.494, 5.522), (-4.528, 6.42, 5.374), (-4.616, 6.289, 5.522), (-4.478, 6.363, 5.669), (-0.03291, 0.163, -0.3128), (-0.3025, 0.00165, -0.2574), (-0.1956, 0.1659, -0.1778), (-0.1334, -0.2645, -0.2096), (-0.2677, -0.1393, -0.09754), (0.1362, -0.1031, -0.2649), (0.04752, -0.2124, -0.09632), (0.1196, 0.09271, -0.1766), (-0.01389, 0.2281, -0.07148), (-0.2956, 0.05911, -0.01479), (-0.1909, 0.2414, 0.07043), (-0.1185, -0.2087, 0.06716), (-0.2633, -0.05156, 0.1857), (0.1631, -0.03974, 0.01047), (0.05163, -0.1116, 0.2245), (0.124, 0.1814, 0.1093), (-0.03816, 0.364, 0.2237), (-0.3197, 0.1941, 0.2782), (-0.2435, 0.4321, 0.3988), (-0.1454, -0.04966, 0.4196), (-0.3187, 0.1546, 0.5475), (0.1361, 0.1202, 0.3651), (-0.006924, 0.1113, 0.6224), (0.0683, 0.3887, 0.4736), (-0.1053, 0.5896, 0.5895), (-0.3868, 0.4191, 0.643), (-0.3134, 0.6651, 0.7746), (-0.2157, 0.1902, 0.8143), (-0.3893, 0.3909, 0.93), (0.06575, 0.3607, 0.7609), (-0.07829, 0.3512, 1.012), (-0.002331, 0.6253, 0.8566), (-0.1759, 0.8257, 0.9716), (-0.4573, 0.6552, 1.025), (-0.3837, 0.9008, 1.156), (-0.2864, 0.427, 1.198), (-0.4598, 0.6269, 1.312), (-0.004956, 0.5975, 1.144), (-0.1491, 0.5883, 1.396), (-0.07308, 0.8622, 1.24), (-0.2468, 1.061, 1.353), (-0.5276, 0.8889, 1.403), (-0.4572, 1.132, 1.527), (-0.3576, 0.6637, 1.58), (-0.5336, 0.8594, 1.684), (-0.07687, 0.8362, 1.53), (-0.2249, 0.8264, 1.776), (-0.1485, 1.099, 1.619), (-0.3292, 1.292, 1.712), (-0.6086, 1.116, 1.757), (-0.5468, 1.357, 1.868), (-0.4407, 0.896, 1.943), (-0.6236, 1.085, 2.027), (-0.1613, 1.072, 1.899), (-0.317, 1.058, 2.128), (-0.2402, 1.329, 1.969), (-0.4234, 1.518, 2.052), (-0.7019, 1.339, 2.093), (-0.6404, 1.58, 2.203), (-0.5353, 1.123, 2.284), (-0.718, 1.31, 2.365), (-0.2568, 1.302, 2.243), (-0.4132, 1.287, 2.472), (-0.3356, 1.557, 2.31), (-0.5179, 1.741, 2.385), (-0.7951, 1.56, 2.423), (-0.7403, 1.802, 2.519), (-0.6333, 1.354, 2.628), (-0.8221, 1.54, 2.692), (-0.356, 1.535, 2.591), (-0.5244, 1.532, 2.819), (-0.4427, 1.793, 2.646), (-0.6412, 1.982, 2.69), (-0.9156, 1.795, 2.72), (-0.8822, 2.051, 2.801), (-0.7639, 1.609, 2.951), (-0.9686, 1.799, 2.985), (-0.4895, 1.795, 2.921), (-0.6794, 1.806, 3.13), (-0.5929, 2.058, 2.947), (-0.7968, 2.245, 2.975), (-1.069, 2.055, 3.002), (-1.038, 2.315, 3.085), (-0.9239, 1.88, 3.245), (-1.127, 2.065, 3.271), (-0.6513, 2.07, 3.219), (-0.8415, 2.079, 3.424), (-0.7532, 2.329, 3.237), (-0.9549, 2.511, 3.259), (-1.224, 2.316, 3.28), (-1.197, 2.57, 3.347), (-1.086, 2.152, 3.535), (-1.29, 2.328, 3.541), (-0.8169, 2.347, 3.514), (-1.018, 2.361, 3.711), (-0.9246, 2.603, 3.518), (-1.135, 2.772, 3.5), (-1.398, 2.567, 3.513), (-1.39, 2.824, 3.554), (-1.275, 2.426, 3.787), (-1.488, 2.589, 3.754), (-1.013, 2.631, 3.775), (-1.229, 2.641, 3.942), (-1.131, 2.876, 3.742), (-1.342, 3.036, 3.704), (-1.601, 2.826, 3.712), (-1.598, 3.088, 3.757), (-1.487, 2.696, 3.997), (-1.698, 2.854, 3.959), (-1.228, 2.905, 3.989), (-1.441, 2.91, 4.149), (-1.342, 3.143, 3.948), (-1.552, 3.302, 3.909), (-1.811, 3.091, 3.917), (-1.806, 3.352, 3.96), (-1.697, 2.962, 4.202), (-1.907, 3.12, 4.163), (-1.439, 3.173, 4.195), (-1.654, 3.179, 4.356), (-1.553, 3.41, 4.153), (-1.761, 3.565, 4.11), (-2.017, 3.352, 4.116), (-2.021, 3.618, 4.149), (-1.913, 3.235, 4.41), (-2.131, 3.396, 4.359), (-1.657, 3.448, 4.404), (-1.891, 3.472, 4.563), (-1.782, 3.693, 4.353), (-2.012, 3.862, 4.288), (-2.264, 3.643, 4.291), (-2.299, 3.935, 4.31), (-2.179, 3.549, 4.598), (-2.418, 3.724, 4.526), (-1.927, 3.767, 4.596), (-2.193, 3.817, 4.74), (-2.074, 4.028, 4.524), (-2.312, 4.2, 4.448), (-2.561, 3.979, 4.449), (-2.603, 4.277, 4.47), (-2.487, 3.896, 4.763), (-2.723, 4.068, 4.687), (-2.237, 4.118, 4.763), (-2.501, 4.164, 4.903), (-2.381, 4.373, 4.686), (-2.617, 4.544, 4.61), (-2.866, 4.322, 4.611), (-2.908, 4.62, 4.632), (-2.793, 4.241, 4.925), (-3.029, 4.412, 4.849), (-2.544, 4.462, 4.924), (-2.808, 4.509, 5.065), (-2.687, 4.717, 4.848), (-2.92, 4.885, 4.769), (-3.169, 4.663, 4.77), (-3.204, 4.952, 4.782), (-3.1, 4.587, 5.087), (-3.33, 4.75, 5.001), (-2.851, 4.809, 5.086), (-3.115, 4.853, 5.22), (-2.988, 5.056, 5.001), (-3.209, 5.207, 4.902), (-3.456, 4.984, 4.902), (-3.482, 5.261, 4.895), (-3.396, 4.917, 5.223), (-3.613, 5.064, 5.117), (-3.148, 5.14, 5.222), (-3.403, 5.174, 5.338), (-3.272, 5.371, 5.116), (-3.486, 5.514, 5.008), (-3.733, 5.291, 5.008), (-3.759, 5.568, 5.001), (-3.678, 5.229, 5.331), (-3.891, 5.372, 5.223), (-3.43, 5.453, 5.331), (-3.683, 5.484, 5.445), (-3.551, 5.68, 5.223), (-3.765, 5.823, 5.115), (-4.012, 5.599, 5.115), (-4.038, 5.877, 5.108), (-3.956, 5.538, 5.438), (-4.17, 5.681, 5.33), (-3.709, 5.761, 5.438), (-3.962, 5.792, 5.552), (-3.83, 5.988, 5.33), (-4.043, 6.131, 5.221), (-4.291, 5.908, 5.221), (-4.317, 6.185, 5.214), (-4.235, 5.846, 5.544), (-4.449, 5.989, 5.436), (-3.988, 6.07, 5.544), (-4.241, 6.101, 5.658), (-4.109, 6.297, 5.436), (-4.317, 6.424, 5.331), (-4.554, 6.21, 5.331), (-4.501, 6.151, 5.641), (-4.264, 6.365, 5.641), (-0.09192, -0.07713, -0.3807), (-4.535, 6.427, 5.534), (-0.1996, 0.1321, -0.2955), (-0.2687, -0.1621, -0.2245), (0.03311, -0.2341, -0.2297), (0.1022, 0.06002, -0.3007), (-0.1879, 0.1938, -0.0585), (-0.2599, -0.1065, 0.03681), (0.05549, -0.1745, 0.05418), (0.1274, 0.1259, -0.04113), (-0.2116, 0.3248, 0.2245), (-0.2854, 0.04039, 0.3591), (0.02802, -0.01044, 0.4188), (0.1018, 0.274, 0.2842), (-0.2782, 0.5473, 0.5841), (-0.354, 0.2727, 0.7386), (-0.0429, 0.2325, 0.8197), (0.03297, 0.5071, 0.6652), (-0.3486, 0.7832, 0.9659), (-0.4246, 0.5091, 1.121), (-0.1136, 0.4695, 1.203), (-0.03765, 0.7436, 1.048), (-0.4191, 1.017, 1.344), (-0.4953, 0.744, 1.501), (-0.1854, 0.7077, 1.588), (-0.1092, 0.9812, 1.432), (-0.5004, 1.245, 1.7), (-0.5771, 0.9727, 1.858), (-0.2695, 0.9429, 1.956), (-0.1929, 1.215, 1.797), (-0.5939, 1.469, 2.037), (-0.6709, 1.198, 2.196), (-0.3648, 1.172, 2.3), (-0.2878, 1.443, 2.14), (-0.6868, 1.689, 2.366), (-0.7662, 1.423, 2.532), (-0.4643, 1.406, 2.648), (-0.385, 1.672, 2.481), (-0.8069, 1.923, 2.662), (-0.8912, 1.667, 2.841), (-0.5983, 1.667, 2.979), (-0.5139, 1.923, 2.8), (-0.9604, 2.183, 2.943), (-1.048, 1.932, 3.128), (-0.7603, 1.942, 3.277), (-0.6729, 2.193, 3.092), (-1.115, 2.444, 3.222), (-1.206, 2.197, 3.412), (-0.9257, 2.219, 3.572), (-0.8354, 2.466, 3.382), (-1.29, 2.696, 3.455), (-1.386, 2.458, 3.652), (-1.121, 2.502, 3.833), (-1.025, 2.74, 3.635), (-1.493, 2.955, 3.655), (-1.592, 2.721, 3.856), (-1.336, 2.776, 4.046), (-1.237, 3.01, 3.845), (-1.703, 3.221, 3.859), (-1.803, 2.987, 4.061), (-1.547, 3.043, 4.252), (-1.447, 3.277, 4.05), (-1.909, 3.481, 4.058), (-2.013, 3.254, 4.264), (-1.766, 3.319, 4.462), (-1.661, 3.547, 4.256), (-2.154, 3.77, 4.232), (-2.268, 3.555, 4.445), (-2.037, 3.64, 4.655), (-1.922, 3.856, 4.442), (-2.45, 4.105, 4.39), (-2.57, 3.896, 4.606), (-2.348, 3.991, 4.822), (-2.228, 4.2, 4.605), (-2.756, 4.449, 4.551), (-2.876, 4.24, 4.768), (-2.654, 4.336, 4.984), (-2.534, 4.545, 4.767), (-3.058, 4.789, 4.71), (-3.181, 4.583, 4.928), (-2.963, 4.683, 5.146), (-2.839, 4.889, 4.928), (-3.344, 5.108, 4.841), (-3.473, 4.909, 5.062), (-3.261, 5.016, 5.283), (-3.132, 5.216, 5.062), (-3.62, 5.414, 4.948), (-3.752, 5.218, 5.17), (-3.544, 5.329, 5.392), (-3.412, 5.525, 5.17), (-3.899, 5.722, 5.054), (-4.031, 5.527, 5.276), (-3.822, 5.638, 5.498), (-3.69, 5.834, 5.276), (-4.177, 6.031, 5.161), (-4.309, 5.835, 5.383), (-4.101, 5.947, 5.605), (-3.969, 6.142, 5.383), (-4.447, 6.33, 5.274), (-4.574, 6.142, 5.487), (-4.374, 6.249, 5.699), (-4.248, 6.436, 5.487)], [], [(3, 105, 308, 104), (105, 2, 106, 308), (308, 106, 1, 107), (104, 308, 107, 0), (28, 109, 309, 108), (109, 29, 110, 309), (309, 110, 30, 111), (108, 309, 111, 31), (0, 107, 310, 112), (107, 1, 113, 310), (310, 113, 33, 114), (112, 310, 114, 32), (1, 106, 311, 113), (106, 2, 115, 311), (311, 115, 34, 116), (113, 311, 116, 33), (2, 105, 312, 115), (105, 3, 117, 312), (312, 117, 35, 118), (115, 312, 118, 34), (3, 104, 313, 117), (104, 0, 112, 313), (313, 112, 32, 119), (117, 313, 119, 35), (32, 114, 314, 120), (114, 33, 121, 314), (314, 121, 5, 122), (120, 314, 122, 4), (33, 116, 315, 121), (116, 34, 123, 315), (315, 123, 6, 124), (121, 315, 124, 5), (34, 118, 316, 123), (118, 35, 125, 316), (316, 125, 7, 126), (123, 316, 126, 6), (35, 119, 317, 125), (119, 32, 120, 317), (317, 120, 4, 127), (125, 317, 127, 7), (4, 122, 318, 128), (122, 5, 129, 318), (318, 129, 37, 130), (128, 318, 130, 36), (5, 124, 319, 129), (124, 6, 131, 319), (319, 131, 38, 132), (129, 319, 132, 37), (6, 126, 320, 131), (126, 7, 133, 320), (320, 133, 39, 134), (131, 320, 134, 38), (7, 127, 321, 133), (127, 4, 128, 321), (321, 128, 36, 135), (133, 321, 135, 39), (36, 130, 322, 136), (130, 37, 137, 322), (322, 137, 41, 138), (136, 322, 138, 40), (37, 132, 323, 137), (132, 38, 139, 323), (323, 139, 42, 140), (137, 323, 140, 41), (38, 134, 324, 139), (134, 39, 141, 324), (324, 141, 43, 142), (139, 324, 142, 42), (39, 135, 325, 141), (135, 36, 136, 325), (325, 136, 40, 143), (141, 325, 143, 43), (40, 138, 326, 144), (138, 41, 145, 326), (326, 145, 45, 146), (144, 326, 146, 44), (41, 140, 327, 145), (140, 42, 147, 327), (327, 147, 46, 148), (145, 327, 148, 45), (42, 142, 328, 147), (142, 43, 149, 328), (328, 149, 47, 150), (147, 328, 150, 46), (43, 143, 329, 149), (143, 40, 144, 329), (329, 144, 44, 151), (149, 329, 151, 47), (44, 146, 330, 152), (146, 45, 153, 330), (330, 153, 9, 154), (152, 330, 154, 8), (45, 148, 331, 153), (148, 46, 155, 331), (331, 155, 10, 156), (153, 331, 156, 9), (46, 150, 332, 155), (150, 47, 157, 332), (332, 157, 11, 158), (155, 332, 158, 10), (47, 151, 333, 157), (151, 44, 152, 333), (333, 152, 8, 159), (157, 333, 159, 11), (8, 154, 334, 160), (154, 9, 161, 334), (334, 161, 49, 162), (160, 334, 162, 48), (9, 156, 335, 161), (156, 10, 163, 335), (335, 163, 50, 164), (161, 335, 164, 49), (10, 158, 336, 163), (158, 11, 165, 336), (336, 165, 51, 166), (163, 336, 166, 50), (11, 159, 337, 165), (159, 8, 160, 337), (337, 160, 48, 167), (165, 337, 167, 51), (48, 162, 338, 168), (162, 49, 169, 338), (338, 169, 53, 170), (168, 338, 170, 52), (49, 164, 339, 169), (164, 50, 171, 339), (339, 171, 54, 172), (169, 339, 172, 53), (50, 166, 340, 171), (166, 51, 173, 340), (340, 173, 55, 174), (171, 340, 174, 54), (51, 167, 341, 173), (167, 48, 168, 341), (341, 168, 52, 175), (173, 341, 175, 55), (52, 170, 342, 176), (170, 53, 177, 342), (342, 177, 13, 178), (176, 342, 178, 12), (53, 172, 343, 177), (172, 54, 179, 343), (343, 179, 14, 180), (177, 343, 180, 13), (54, 174, 344, 179), (174, 55, 181, 344), (344, 181, 15, 182), (179, 344, 182, 14), (55, 175, 345, 181), (175, 52, 176, 345), (345, 176, 12, 183), (181, 345, 183, 15), (12, 178, 346, 184), (178, 13, 185, 346), (346, 185, 57, 186), (184, 346, 186, 56), (13, 180, 347, 185), (180, 14, 187, 347), (347, 187, 58, 188), (185, 347, 188, 57), (14, 182, 348, 187), (182, 15, 189, 348), (348, 189, 59, 190), (187, 348, 190, 58), (15, 183, 349, 189), (183, 12, 184, 349), (349, 184, 56, 191), (189, 349, 191, 59), (56, 186, 350, 192), (186, 57, 193, 350), (350, 193, 61, 194), (192, 350, 194, 60), (57, 188, 351, 193), (188, 58, 195, 351), (351, 195, 62, 196), (193, 351, 196, 61), (58, 190, 352, 195), (190, 59, 197, 352), (352, 197, 63, 198), (195, 352, 198, 62), (59, 191, 353, 197), (191, 56, 192, 353), (353, 192, 60, 199), (197, 353, 199, 63), (60, 194, 354, 200), (194, 61, 201, 354), (354, 201, 17, 202), (200, 354, 202, 16), (61, 196, 355, 201), (196, 62, 203, 355), (355, 203, 18, 204), (201, 355, 204, 17), (62, 198, 356, 203), (198, 63, 205, 356), (356, 205, 19, 206), (203, 356, 206, 18), (63, 199, 357, 205), (199, 60, 200, 357), (357, 200, 16, 207), (205, 357, 207, 19), (16, 202, 358, 208), (202, 17, 209, 358), (358, 209, 65, 210), (208, 358, 210, 64), (17, 204, 359, 209), (204, 18, 211, 359), (359, 211, 66, 212), (209, 359, 212, 65), (18, 206, 360, 211), (206, 19, 213, 360), (360, 213, 67, 214), (211, 360, 214, 66), (19, 207, 361, 213), (207, 16, 208, 361), (361, 208, 64, 215), (213, 361, 215, 67), (64, 210, 362, 216), (210, 65, 217, 362), (362, 217, 69, 218), (216, 362, 218, 68), (65, 212, 363, 217), (212, 66, 219, 363), (363, 219, 70, 220), (217, 363, 220, 69), (66, 214, 364, 219), (214, 67, 221, 364), (364, 221, 71, 222), (219, 364, 222, 70), (67, 215, 365, 221), (215, 64, 216, 365), (365, 216, 68, 223), (221, 365, 223, 71), (68, 218, 366, 224), (218, 69, 225, 366), (366, 225, 73, 226), (224, 366, 226, 72), (69, 220, 367, 225), (220, 70, 227, 367), (367, 227, 74, 228), (225, 367, 228, 73), (70, 222, 368, 227), (222, 71, 229, 368), (368, 229, 75, 230), (227, 368, 230, 74), (71, 223, 369, 229), (223, 68, 224, 369), (369, 224, 72, 231), (229, 369, 231, 75), (72, 226, 370, 232), (226, 73, 233, 370), (370, 233, 21, 234), (232, 370, 234, 20), (73, 228, 371, 233), (228, 74, 235, 371), (371, 235, 22, 236), (233, 371, 236, 21), (74, 230, 372, 235), (230, 75, 237, 372), (372, 237, 23, 238), (235, 372, 238, 22), (75, 231, 373, 237), (231, 72, 232, 373), (373, 232, 20, 239), (237, 373, 239, 23), (20, 234, 374, 240), (234, 21, 241, 374), (374, 241, 77, 242), (240, 374, 242, 76), (21, 236, 375, 241), (236, 22, 243, 375), (375, 243, 78, 244), (241, 375, 244, 77), (22, 238, 376, 243), (238, 23, 245, 376), (376, 245, 79, 246), (243, 376, 246, 78), (23, 239, 377, 245), (239, 20, 240, 377), (377, 240, 76, 247), (245, 377, 247, 79), (76, 242, 378, 248), (242, 77, 249, 378), (378, 249, 81, 250), (248, 378, 250, 80), (77, 244, 379, 249), (244, 78, 251, 379), (379, 251, 82, 252), (249, 379, 252, 81), (78, 246, 380, 251), (246, 79, 253, 380), (380, 253, 83, 254), (251, 380, 254, 82), (79, 247, 381, 253), (247, 76, 248, 381), (381, 248, 80, 255), (253, 381, 255, 83), (80, 250, 382, 256), (250, 81, 257, 382), (382, 257, 85, 258), (256, 382, 258, 84), (81, 252, 383, 257), (252, 82, 259, 383), (383, 259, 86, 260), (257, 383, 260, 85), (82, 254, 384, 259), (254, 83, 261, 384), (384, 261, 87, 262), (259, 384, 262, 86), (83, 255, 385, 261), (255, 80, 256, 385), (385, 256, 84, 263), (261, 385, 263, 87), (84, 258, 386, 264), (258, 85, 265, 386), (386, 265, 25, 266), (264, 386, 266, 24), (85, 260, 387, 265), (260, 86, 267, 387), (387, 267, 26, 268), (265, 387, 268, 25), (86, 262, 388, 267), (262, 87, 269, 388), (388, 269, 27, 270), (267, 388, 270, 26), (87, 263, 389, 269), (263, 84, 264, 389), (389, 264, 24, 271), (269, 389, 271, 27), (24, 266, 390, 272), (266, 25, 273, 390), (390, 273, 89, 274), (272, 390, 274, 88), (25, 268, 391, 273), (268, 26, 275, 391), (391, 275, 90, 276), (273, 391, 276, 89), (26, 270, 392, 275), (270, 27, 277, 392), (392, 277, 91, 278), (275, 392, 278, 90), (27, 271, 393, 277), (271, 24, 272, 393), (393, 272, 88, 279), (277, 393, 279, 91), (88, 274, 394, 280), (274, 89, 281, 394), (394, 281, 93, 282), (280, 394, 282, 92), (89, 276, 395, 281), (276, 90, 283, 395), (395, 283, 94, 284), (281, 395, 284, 93), (90, 278, 396, 283), (278, 91, 285, 396), (396, 285, 95, 286), (283, 396, 286, 94), (91, 279, 397, 285), (279, 88, 280, 397), (397, 280, 92, 287), (285, 397, 287, 95), (92, 282, 398, 288), (282, 93, 289, 398), (398, 289, 97, 290), (288, 398, 290, 96), (93, 284, 399, 289), (284, 94, 291, 399), (399, 291, 98, 292), (289, 399, 292, 97), (94, 286, 400, 291), (286, 95, 293, 400), (400, 293, 99, 294), (291, 400, 294, 98), (95, 287, 401, 293), (287, 92, 288, 401), (401, 288, 96, 295), (293, 401, 295, 99), (96, 290, 402, 296), (290, 97, 297, 402), (402, 297, 101, 298), (296, 402, 298, 100), (97, 292, 403, 297), (292, 98, 299, 403), (403, 299, 102, 300), (297, 403, 300, 101), (98, 294, 404, 299), (294, 99, 301, 404), (404, 301, 103, 302), (299, 404, 302, 102), (99, 295, 405, 301), (295, 96, 296, 405), (405, 296, 100, 303), (301, 405, 303, 103), (100, 298, 406, 304), (298, 101, 305, 406), (406, 305, 29, 109), (304, 406, 109, 28), (101, 300, 407, 305), (300, 102, 306, 407), (407, 306, 30, 110), (305, 407, 110, 29), (102, 302, 408, 306), (302, 103, 307, 408), (408, 307, 31, 111), (306, 408, 111, 30), (103, 303, 409, 307), (303, 100, 304, 409), (409, 304, 28, 108), (307, 409, 108, 31)])
me_plane_001.polygons.foreach_set('use_smooth', [True] * 408)
me_plane_001.materials.append(mat_white)
me_plane_001.use_remesh_fix_poles = True
me_plane_001.use_remesh_preserve_attributes = False
me_plane_001.use_mirror_vertex_groups = False
me_plane_001.update()
me_icosphere_003 = bpy.data.meshes.new('Icosphere.003')
me_icosphere_003.from_pydata([(0.0, 0.0, -1.0), (0.7236, -0.5257, -0.4472), (-0.2764, -0.8506, -0.4472), (-0.8944, 0.0, -0.4472), (-0.2764, 0.8506, -0.4472), (0.7236, 0.5257, -0.4472), (0.2764, -0.8506, 0.4472), (-0.7236, -0.5257, 0.4472), (-0.7236, 0.5257, 0.4472), (0.2764, 0.8506, 0.4472), (0.8944, 0.0, 0.4472), (0.0, 0.0, 1.0), (-0.1625, -0.5, -0.8507), (0.4253, -0.309, -0.8507), (0.2629, -0.809, -0.5257), (0.8506, 0.0, -0.5257), (0.4253, 0.309, -0.8507), (-0.5257, 0.0, -0.8507), (-0.6882, -0.5, -0.5257), (-0.1625, 0.5, -0.8507), (-0.6882, 0.5, -0.5257), (0.2629, 0.809, -0.5257), (0.9511, -0.309, 0.0), (0.9511, 0.309, 0.0), (0.0, -1.0, 0.0), (0.5878, -0.809, 0.0), (-0.9511, -0.309, 0.0), (-0.5878, -0.809, 0.0), (-0.5878, 0.809, 0.0), (-0.9511, 0.309, 0.0), (0.5878, 0.809, 0.0), (0.0, 1.0, 0.0), (0.6882, -0.5, 0.5257), (-0.2629, -0.809, 0.5257), (-0.8506, 0.0, 0.5257), (-0.2629, 0.809, 0.5257), (0.6882, 0.5, 0.5257), (0.1625, -0.5, 0.8507), (0.5257, 0.0, 0.8507), (-0.4253, -0.309, 0.8507), (-0.4253, 0.309, 0.8507), (0.1625, 0.5, 0.8507)], [], [(0, 13, 12), (1, 13, 15), (0, 12, 17), (0, 17, 19), (0, 19, 16), (1, 15, 22), (2, 14, 24), (3, 18, 26), (4, 20, 28), (5, 21, 30), (1, 22, 25), (2, 24, 27), (3, 26, 29), (4, 28, 31), (5, 30, 23), (6, 32, 37), (7, 33, 39), (8, 34, 40), (9, 35, 41), (10, 36, 38), (38, 41, 11), (38, 36, 41), (36, 9, 41), (41, 40, 11), (41, 35, 40), (35, 8, 40), (40, 39, 11), (40, 34, 39), (34, 7, 39), (39, 37, 11), (39, 33, 37), (33, 6, 37), (37, 38, 11), (37, 32, 38), (32, 10, 38), (23, 36, 10), (23, 30, 36), (30, 9, 36), (31, 35, 9), (31, 28, 35), (28, 8, 35), (29, 34, 8), (29, 26, 34), (26, 7, 34), (27, 33, 7), (27, 24, 33), (24, 6, 33), (25, 32, 6), (25, 22, 32), (22, 10, 32), (30, 31, 9), (30, 21, 31), (21, 4, 31), (28, 29, 8), (28, 20, 29), (20, 3, 29), (26, 27, 7), (26, 18, 27), (18, 2, 27), (24, 25, 6), (24, 14, 25), (14, 1, 25), (22, 23, 10), (22, 15, 23), (15, 5, 23), (16, 21, 5), (16, 19, 21), (19, 4, 21), (19, 20, 4), (19, 17, 20), (17, 3, 20), (17, 18, 3), (17, 12, 18), (12, 2, 18), (15, 16, 5), (15, 13, 16), (13, 0, 16), (12, 14, 2), (12, 13, 14), (13, 1, 14)])
me_icosphere_003.polygons.foreach_set('use_smooth', [True] * 80)
_uv = me_icosphere_003.uv_layers.new(name='UVMap')
_uv.uv.foreach_set('vector', [0.8182, 0.0, 0.7727, 0.07873, 0.8636, 0.07873, 0.7273, 0.1575, 0.6818, 0.07873, 0.6364, 0.1575, 0.09091, 0.0, 0.04545, 0.07873, 0.1364, 0.07873, 0.2727, 0.0, 0.2273, 0.07873, 0.3182, 0.07873, 0.4545, 0.0, 0.4091, 0.07873, 0.5, 0.07873, 0.7273, 0.1575, 0.6364, 0.1575, 0.6818, 0.2362, 0.9091, 0.1575, 0.8182, 0.1575, 0.8636, 0.2362, 0.1818, 0.1575, 0.09091, 0.1575, 0.1364, 0.2362, 0.3636, 0.1575, 0.2727, 0.1575, 0.3182, 0.2362, 0.5455, 0.1575, 0.4545, 0.1575, 0.5, 0.2362, 0.7273, 0.1575, 0.6818, 0.2362, 0.7727, 0.2362, 0.9091, 0.1575, 0.8636, 0.2362, 0.9545, 0.2362, 0.1818, 0.1575, 0.1364, 0.2362, 0.2273, 0.2362, 0.3636, 0.1575, 0.3182, 0.2362, 0.4091, 0.2362, 0.5455, 0.1575, 0.5, 0.2362, 0.5909, 0.2362, 0.8182, 0.3149, 0.7273, 0.3149, 0.7727, 0.3937, 1.0, 0.3149, 0.9091, 0.3149, 0.9545, 0.3937, 0.2727, 0.3149, 0.1818, 0.3149, 0.2273, 0.3937, 0.4545, 0.3149, 0.3636, 0.3149, 0.4091, 0.3937, 0.6364, 0.3149, 0.5455, 0.3149, 0.5909, 0.3937, 0.5909, 0.3937, 0.5, 0.3937, 0.5455, 0.4724, 0.5909, 0.3937, 0.5455, 0.3149, 0.5, 0.3937, 0.5455, 0.3149, 0.4545, 0.3149, 0.5, 0.3937, 0.4091, 0.3937, 0.3182, 0.3937, 0.3636, 0.4724, 0.4091, 0.3937, 0.3636, 0.3149, 0.3182, 0.3937, 0.3636, 0.3149, 0.2727, 0.3149, 0.3182, 0.3937, 0.2273, 0.3937, 0.1364, 0.3937, 0.1818, 0.4724, 0.2273, 0.3937, 0.1818, 0.3149, 0.1364, 0.3937, 0.1818, 0.3149, 0.09091, 0.3149, 0.1364, 0.3937, 0.9545, 0.3937, 0.8636, 0.3937, 0.9091, 0.4724, 0.9545, 0.3937, 0.9091, 0.3149, 0.8636, 0.3937, 0.9091, 0.3149, 0.8182, 0.3149, 0.8636, 0.3937, 0.7727, 0.3937, 0.6818, 0.3937, 0.7273, 0.4724, 0.7727, 0.3937, 0.7273, 0.3149, 0.6818, 0.3937, 0.7273, 0.3149, 0.6364, 0.3149, 0.6818, 0.3937, 0.5909, 0.2362, 0.5455, 0.3149, 0.6364, 0.3149, 0.5909, 0.2362, 0.5, 0.2362, 0.5455, 0.3149, 0.5, 0.2362, 0.4545, 0.3149, 0.5455, 0.3149, 0.4091, 0.2362, 0.3636, 0.3149, 0.4545, 0.3149, 0.4091, 0.2362, 0.3182, 0.2362, 0.3636, 0.3149, 0.3182, 0.2362, 0.2727, 0.3149, 0.3636, 0.3149, 0.2273, 0.2362, 0.1818, 0.3149, 0.2727, 0.3149, 0.2273, 0.2362, 0.1364, 0.2362, 0.1818, 0.3149, 0.1364, 0.2362, 0.09091, 0.3149, 0.1818, 0.3149, 0.9545, 0.2362, 0.9091, 0.3149, 1.0, 0.3149, 0.9545, 0.2362, 0.8636, 0.2362, 0.9091, 0.3149, 0.8636, 0.2362, 0.8182, 0.3149, 0.9091, 0.3149, 0.7727, 0.2362, 0.7273, 0.3149, 0.8182, 0.3149, 0.7727, 0.2362, 0.6818, 0.2362, 0.7273, 0.3149, 0.6818, 0.2362, 0.6364, 0.3149, 0.7273, 0.3149, 0.5, 0.2362, 0.4091, 0.2362, 0.4545, 0.3149, 0.5, 0.2362, 0.4545, 0.1575, 0.4091, 0.2362, 0.4545, 0.1575, 0.3636, 0.1575, 0.4091, 0.2362, 0.3182, 0.2362, 0.2273, 0.2362, 0.2727, 0.3149, 0.3182, 0.2362, 0.2727, 0.1575, 0.2273, 0.2362, 0.2727, 0.1575, 0.1818, 0.1575, 0.2273, 0.2362, 0.1364, 0.2362, 0.04545, 0.2362, 0.09091, 0.3149, 0.1364, 0.2362, 0.09091, 0.1575, 0.04545, 0.2362, 0.09091, 0.1575, 0.0, 0.1575, 0.04545, 0.2362, 0.8636, 0.2362, 0.7727, 0.2362, 0.8182, 0.3149, 0.8636, 0.2362, 0.8182, 0.1575, 0.7727, 0.2362, 0.8182, 0.1575, 0.7273, 0.1575, 0.7727, 0.2362, 0.6818, 0.2362, 0.5909, 0.2362, 0.6364, 0.3149, 0.6818, 0.2362, 0.6364, 0.1575, 0.5909, 0.2362, 0.6364, 0.1575, 0.5455, 0.1575, 0.5909, 0.2362, 0.5, 0.07873, 0.4545, 0.1575, 0.5455, 0.1575, 0.5, 0.07873, 0.4091, 0.07873, 0.4545, 0.1575, 0.4091, 0.07873, 0.3636, 0.1575, 0.4545, 0.1575, 0.3182, 0.07873, 0.2727, 0.1575, 0.3636, 0.1575, 0.3182, 0.07873, 0.2273, 0.07873, 0.2727, 0.1575, 0.2273, 0.07873, 0.1818, 0.1575, 0.2727, 0.1575, 0.1364, 0.07873, 0.09091, 0.1575, 0.1818, 0.1575, 0.1364, 0.07873, 0.04545, 0.07873, 0.09091, 0.1575, 0.04545, 0.07873, 0.0, 0.1575, 0.09091, 0.1575, 0.6364, 0.1575, 0.5909, 0.07873, 0.5455, 0.1575, 0.6364, 0.1575, 0.6818, 0.07873, 0.5909, 0.07873, 0.6818, 0.07873, 0.6364, 0.0, 0.5909, 0.07873, 0.8636, 0.07873, 0.8182, 0.1575, 0.9091, 0.1575, 0.8636, 0.07873, 0.7727, 0.07873, 0.8182, 0.1575, 0.7727, 0.07873, 0.7273, 0.1575, 0.8182, 0.1575])
me_icosphere_003.materials.append(mat_light_grey)
me_icosphere_003.use_remesh_fix_poles = True
me_icosphere_003.use_remesh_preserve_attributes = False
me_icosphere_003.use_mirror_vertex_groups = False
me_icosphere_003.update()

# ---- objects
ob_icosphere = bpy.data.objects.new('Icosphere', me_icosphere_001)
ob_icosphere_001 = bpy.data.objects.new('Icosphere.001', me_icosphere_002)
ob_cube = bpy.data.objects.new('Cube', me_cube_001)
ob_cube_001 = bpy.data.objects.new('Cube.001', me_cube_002)
ob_plane = bpy.data.objects.new('Plane', me_plane_001)
ob_icosphere_002 = bpy.data.objects.new('Icosphere.002', me_icosphere_003)

# ---- transforms, parenting, visibility, modifiers, constraints
ob_icosphere.location = (0.0, 0.0, 0.0)
ob_icosphere.scale = (1.0, 0.2726, 1.0)
ob_icosphere.lineart.crease_threshold = 0.0
ob_icosphere_001.location = (0.0, -0.2971, 0.0)
ob_icosphere_001.scale = (0.1603, 0.1603, 0.1603)
ob_icosphere_001.lineart.crease_threshold = 0.0
ob_cube.location = (0.0, -0.01355, -1.171)
ob_cube.scale = (0.6698, 0.123, 0.1678)
ob_cube.lineart.crease_threshold = 0.0
ob_cube_001.location = (0.0, 0.004232, -0.9385)
ob_cube_001.scale = (-0.4057, 0.08302, 0.07621)
ob_cube_001.lineart.crease_threshold = 0.0
ob_plane.location = (0.6862, -0.01164, -1.172)
ob_plane.rotation_euler = (1.268, 0.727, 1.033)
ob_plane.scale = (0.1237, 0.1237, 0.1237)
ob_plane.lineart.crease_threshold = 0.0
ob_icosphere_002.location = (1.155, -0.02958, -0.02259)
ob_icosphere_002.scale = (0.1094, 0.1094, 0.1094)
ob_icosphere_002.lineart.crease_threshold = 0.0

# ---- collection membership
col_collection.objects.link(ob_icosphere)
col_collection.objects.link(ob_icosphere_001)
col_collection.objects.link(ob_cube)
col_collection.objects.link(ob_cube_001)
col_collection.objects.link(ob_plane)
col_collection.objects.link(ob_icosphere_002)

# ---- scene / render settings (as saved in the file)
scene.frame_start = 1; scene.frame_end = 250; scene.frame_set(1)
scene.render.engine = 'BLENDER_EEVEE_NEXT'
scene.cycles.use_denoising = False
scene.cycles.samples = 128
scene.cycles.sampling_pattern = 'TABULATED_SOBOL'
scene.cycles.use_adaptive_sampling = False
scene.cycles.use_light_tree = False
scene.view_settings.view_transform = 'Filmic'
bpy.context.view_layer.update()

# ---- added for rendering (the .blend has no active camera and no usable light): camera, sun
cam_auto = bpy.data.cameras.new('AutoCamera')
cam_auto.lens = 50.0
cam_auto.sensor_width = 36.0
cam_auto.clip_end = 1000.0
ob_auto_camera = bpy.data.objects.new('AutoCamera', cam_auto)
scene.collection.objects.link(ob_auto_camera)
ob_auto_camera.location = (3.49251, -3.97638, 2.46506)
ob_auto_camera.rotation_euler = (1.09748, -7.21219e-08, 0.694738)
scene.camera = ob_auto_camera
light_auto_sun = bpy.data.lights.new('AutoSun', 'SUN')
light_auto_sun.energy = 3.0
light_auto_sun.angle = 0.0523599
ob_auto_sun = bpy.data.objects.new('AutoSun', light_auto_sun)
scene.collection.objects.link(ob_auto_sun)
ob_auto_sun.rotation_euler = (0.872665, 0.174533, 0.523599)
bpy.context.view_layer.update()
